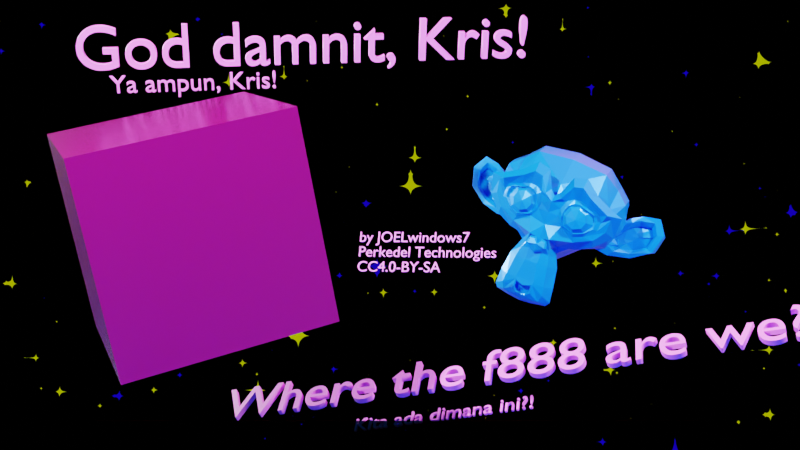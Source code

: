 # Source: where-are-we-kris.blend  (saved by Blender 3.4.6; exported with 4.5.12 LTS)
import bpy
from mathutils import Matrix  # noqa: F401  (used for matrix-valued properties, if any)

bpy.ops.wm.read_factory_settings(use_empty=True)
scene = bpy.context.scene
scene.name = 'WhereThePeckAreWe'

# ---- collections
col_wherethepeckarewe = bpy.data.collections.new('WhereThePeckAreWe'); scene.collection.children.link(col_wherethepeckarewe)

# ---- materials (node trees are filled in below, after node groups)
mat_susie_purple = bpy.data.materials.new('Susie-purple')
mat_susie_purple.alpha_threshold = 0.0
mat_susie_purple.use_transparent_shadow = False
mat_susie_purple.diffuse_color = (0.162, 0.0, 0.08022, 1.0)
mat_susie_purple.roughness = 0.2731
mat_susie_purple.line_color = (0.0, 0.0, 0.0, 1.0)
mat_kris_blue = bpy.data.materials.new('Kris-blue')
mat_kris_blue.use_transparent_shadow = False
mat_kris_blue.diffuse_color = (0.0, 0.1779, 0.7991, 1.0)
mat_kris_blue.roughness = 0.2806
mat_superfloor = bpy.data.materials.new('SuperFloor')
mat_superfloor.use_transparent_shadow = False
mat_metalurgor = bpy.data.materials.new('Metalurgor')
mat_metalurgor.use_transparent_shadow = False

# ---- material node trees
mat_susie_purple.use_nodes = True; mat_susie_purple.node_tree.nodes.clear()
_N = mat_susie_purple.node_tree.nodes; _L = mat_susie_purple.node_tree.links
n0 = _N.new('ShaderNodeOutputMaterial'); n0.name = 'Material Output'; n0.location = (300, 300)
n1 = _N.new('ShaderNodeBsdfPrincipled'); n1.name = 'Principled BSDF'; n1.location = (10, 300)
n1.distribution = 'GGX'
n1.subsurface_method = 'BURLEY'
n1.inputs[0].default_value = (0.162, 0.0, 0.08022, 1.0)
n1.inputs[2].default_value = 0.2618
n1.inputs[3].default_value = 1.45
n1.inputs[27].default_value = (0.0, 0.0, 0.0, 1.0)
n1.inputs[28].default_value = 1.0
_L.new(n1.outputs[0], n0.inputs[0])
n0.is_active_output = True
mat_kris_blue.use_nodes = True; mat_kris_blue.node_tree.nodes.clear()
_N = mat_kris_blue.node_tree.nodes; _L = mat_kris_blue.node_tree.links
n0 = _N.new('ShaderNodeBsdfPrincipled'); n0.name = 'Principled BSDF'; n0.location = (10, 300)
n0.distribution = 'GGX'
n0.subsurface_method = 'BURLEY'
n0.inputs[0].default_value = (0.0, 0.1779, 0.7991, 1.0)
n0.inputs[1].default_value = 0.2473
n0.inputs[2].default_value = 0.3509
n0.inputs[3].default_value = 1.45
n0.inputs[27].default_value = (0.0, 0.0, 0.0, 1.0)
n0.inputs[28].default_value = 1.0
n1 = _N.new('ShaderNodeOutputMaterial'); n1.name = 'Material Output'; n1.location = (300, 300)
_L.new(n0.outputs[0], n1.inputs[0])
n1.is_active_output = True
mat_superfloor.use_nodes = True; mat_superfloor.node_tree.nodes.clear()
_N = mat_superfloor.node_tree.nodes; _L = mat_superfloor.node_tree.links
n0 = _N.new('ShaderNodeBsdfPrincipled'); n0.name = 'Principled BSDF'; n0.location = (10, 300)
n0.distribution = 'GGX'
n0.subsurface_method = 'BURLEY'
n0.inputs[0].default_value = (0.0, 0.06758, 0.8, 1.0)
n0.inputs[1].default_value = 1.0
n0.inputs[2].default_value = 0.0
n0.inputs[3].default_value = 1.45
n0.inputs[8].default_value = 1.0
n0.inputs[10].default_value = 1.0
n0.inputs[13].default_value = 1.0
n0.inputs[15].default_value = 1.0
n0.inputs[19].default_value = 0.25
n0.inputs[20].default_value = 1.0
n0.inputs[24].default_value = 0.2
n0.inputs[27].default_value = (0.0, 0.5543, 0.7191, 1.0)
n0.inputs[28].default_value = 0.05
n1 = _N.new('ShaderNodeOutputMaterial'); n1.name = 'Material Output'; n1.location = (300, 300)
_L.new(n0.outputs[0], n1.inputs[0])
n1.is_active_output = True
mat_metalurgor.use_nodes = True; mat_metalurgor.node_tree.nodes.clear()
_N = mat_metalurgor.node_tree.nodes; _L = mat_metalurgor.node_tree.links
n0 = _N.new('ShaderNodeBsdfPrincipled'); n0.name = 'Principled BSDF'; n0.location = (10, 300)
n0.distribution = 'GGX'
n0.subsurface_method = 'BURLEY'
n0.inputs[0].default_value = (0.8, 0.1532, 0.7219, 1.0)
n0.inputs[3].default_value = 1.45
n0.inputs[27].default_value = (0.0, 0.0, 0.0, 1.0)
n0.inputs[28].default_value = 1.0
n1 = _N.new('ShaderNodeOutputMaterial'); n1.name = 'Material Output'; n1.location = (300, 300)
_L.new(n0.outputs[0], n1.inputs[0])
n1.is_active_output = True

# ---- world
world_crazyworld = bpy.data.worlds.new('CrazyWorld'); scene.world = world_crazyworld
world_crazyworld.use_nodes = True; world_crazyworld.node_tree.nodes.clear()
_N = world_crazyworld.node_tree.nodes; _L = world_crazyworld.node_tree.links
n0 = _N.new('ShaderNodeOutputWorld'); n0.name = 'World Output'; n0.location = (529, 300)
n1 = _N.new('ShaderNodeBackground'); n1.name = 'Background'; n1.location = (89, 300)
n2 = _N.new('ShaderNodeTexVoronoi'); n2.name = 'Voronoi Texture'; n2.location = (-451, 342)
n2.voronoi_dimensions = '4D'
n2.distance = 'MINKOWSKI'
n2.inputs[1].default_value = 1.2
n2.inputs[2].default_value = 33.1
n3 = _N.new('ShaderNodeValToRGB'); n3.name = 'ColorRamp'; n3.location = (-282, 336)
n3.color_ramp.interpolation = 'CONSTANT'
while len(n3.color_ramp.elements) > 1: n3.color_ramp.elements.remove(n3.color_ramp.elements[-1])
n3.color_ramp.elements[0].position = 0.4855; n3.color_ramp.elements[0].color = (0.01483, 0.0, 1.0, 1.0)
_e = n3.color_ramp.elements.new(0.6957); _e.color = (0.0, 0.0, 0.0, 1.0)
n4 = _N.new('ShaderNodeBackground'); n4.name = 'Background.001'; n4.location = (94, -71)
n5 = _N.new('ShaderNodeTexVoronoi'); n5.name = 'Voronoi Texture.001'; n5.location = (-446, -29)
n5.voronoi_dimensions = '4D'
n5.distance = 'MINKOWSKI'
n5.inputs[1].default_value = 1.2
n5.inputs[2].default_value = 32.3
n6 = _N.new('ShaderNodeValToRGB'); n6.name = 'ColorRamp.001'; n6.location = (-276, -35)
n6.color_ramp.interpolation = 'CONSTANT'
while len(n6.color_ramp.elements) > 1: n6.color_ramp.elements.remove(n6.color_ramp.elements[-1])
n6.color_ramp.elements[0].position = 0.3913; n6.color_ramp.elements[0].color = (0.8466, 1.0, 0.0, 1.0)
_e = n6.color_ramp.elements.new(0.8659); _e.color = (0.0, 0.0, 0.0, 1.0)
n7 = _N.new('ShaderNodeMixShader'); n7.name = 'Mix Shader'; n7.location = (309, 270)
_L.new(n1.outputs[0], n7.inputs[1])
_L.new(n2.outputs[0], n3.inputs[0])
_L.new(n3.outputs[0], n1.inputs[0])
_L.new(n7.outputs[0], n0.inputs[0])
_L.new(n5.outputs[0], n6.inputs[0])
_L.new(n6.outputs[0], n4.inputs[0])
_L.new(n4.outputs[0], n7.inputs[2])
n0.is_active_output = True
world_crazyworld.color = (0.05088, 0.05088, 0.05088)
world_crazyworld.use_sun_shadow = False
world_crazyworld.sun_shadow_jitter_overblur = 0.0

# ---- cameras
cam_camera = bpy.data.cameras.new('Camera')
cam_camera.clip_end = 100.0
cam_camera.ortho_scale = 7.314

# ---- lights
light_light = bpy.data.lights.new('Light', 'POINT')
light_light.color = (1.0, 0.0, 0.7037)
light_light.transmission_factor = 0.0
light_light.energy = 2000.0
light_light.shadow_soft_size = 5.0
light_light.shadow_maximum_resolution = 0.006
light_light.use_absolute_resolution = True
light_trilamp_back = bpy.data.lights.new('TriLamp-Back', 'AREA')
light_trilamp_back.transmission_factor = 0.0
light_trilamp_back.energy = 3142.0
light_trilamp_back.shadow_soft_size = 0.25
light_trilamp_back.shadow_maximum_resolution = 0.006
light_trilamp_back.use_absolute_resolution = True
light_trilamp_fill = bpy.data.lights.new('TriLamp-Fill', 'AREA')
light_trilamp_fill.transmission_factor = 0.0
light_trilamp_fill.energy = 3142.0
light_trilamp_fill.shadow_soft_size = 0.25
light_trilamp_fill.shadow_maximum_resolution = 0.006
light_trilamp_fill.use_absolute_resolution = True
light_trilamp_key = bpy.data.lights.new('TriLamp-Key', 'AREA')
light_trilamp_key.transmission_factor = 0.0
light_trilamp_key.energy = 3142.0
light_trilamp_key.shadow_soft_size = 0.25
light_trilamp_key.shadow_maximum_resolution = 0.006
light_trilamp_key.use_absolute_resolution = True
light_area = bpy.data.lights.new('Area', 'AREA')
light_area.color = (1.0, 0.0, 0.002345)
light_area.transmission_factor = 0.0
light_area.energy = 78.54
light_area.shadow_soft_size = 1.0
light_area.shadow_maximum_resolution = 0.006
light_area.use_absolute_resolution = True
light_area.size = 1.0
light_area.size_y = 1.0

# ---- meshes
me_cube = bpy.data.meshes.new('Cube')
me_cube.from_pydata([(1.0, 1.0, 1.0), (1.0, 1.0, -1.0), (1.0, -1.0, 1.0), (1.0, -1.0, -1.0), (-1.0, 1.0, 1.0), (-1.0, 1.0, -1.0), (-1.0, -1.0, 1.0), (-1.0, -1.0, -1.0)], [], [(0, 4, 6, 2), (3, 2, 6, 7), (7, 6, 4, 5), (5, 1, 3, 7), (1, 0, 2, 3), (5, 4, 0, 1)])
_uv = me_cube.uv_layers.new(name='UVMap')
_uv.uv.foreach_set('vector', [0.625, 0.5, 0.875, 0.5, 0.875, 0.75, 0.625, 0.75, 0.375, 0.75, 0.625, 0.75, 0.625, 1.0, 0.375, 1.0, 0.375, 0.0, 0.625, 0.0, 0.625, 0.25, 0.375, 0.25, 0.125, 0.5, 0.375, 0.5, 0.375, 0.75, 0.125, 0.75, 0.375, 0.5, 0.625, 0.5, 0.625, 0.75, 0.375, 0.75, 0.375, 0.25, 0.625, 0.25, 0.625, 0.5, 0.375, 0.5])
me_cube.materials.append(mat_susie_purple)
me_cube.use_remesh_preserve_volume = False
me_cube.use_remesh_preserve_attributes = False
me_cube.use_mirror_vertex_groups = False
me_cube.update()
me_suzanne = bpy.data.meshes.new('Suzanne')
me_suzanne.from_pydata([(0.4375, -0.7656, 0.1641), (-0.4375, -0.7656, 0.1641), (0.5, -0.6875, 0.09375), (-0.5, -0.6875, 0.09375), (0.5469, -0.5781, 0.05469), (-0.5469, -0.5781, 0.05469), (0.3516, -0.6172, -0.02344), (-0.3516, -0.6172, -0.02344), (0.3516, -0.7188, 0.03125), (-0.3516, -0.7188, 0.03125), (0.3516, -0.7812, 0.1328), (-0.3516, -0.7812, 0.1328), (0.2734, -0.7969, 0.1641), (-0.2734, -0.7969, 0.1641), (0.2031, -0.7422, 0.09375), (-0.2031, -0.7422, 0.09375), (0.1562, -0.6484, 0.05469), (-0.1562, -0.6484, 0.05469), (0.07812, -0.6562, 0.2422), (-0.07812, -0.6562, 0.2422), (0.1406, -0.7422, 0.2422), (-0.1406, -0.7422, 0.2422), (0.2422, -0.7969, 0.2422), (-0.2422, -0.7969, 0.2422), (0.2734, -0.7969, 0.3281), (-0.2734, -0.7969, 0.3281), (0.2031, -0.7422, 0.3906), (-0.2031, -0.7422, 0.3906), (0.1562, -0.6484, 0.4375), (-0.1562, -0.6484, 0.4375), (0.3516, -0.6172, 0.5156), (-0.3516, -0.6172, 0.5156), (0.3516, -0.7188, 0.4531), (-0.3516, -0.7188, 0.4531), (0.3516, -0.7812, 0.3594), (-0.3516, -0.7812, 0.3594), (0.4375, -0.7656, 0.3281), (-0.4375, -0.7656, 0.3281), (0.5, -0.6875, 0.3906), (-0.5, -0.6875, 0.3906), (0.5469, -0.5781, 0.4375), (-0.5469, -0.5781, 0.4375), (0.625, -0.5625, 0.2422), (-0.625, -0.5625, 0.2422), (0.5625, -0.6719, 0.2422), (-0.5625, -0.6719, 0.2422), (0.4688, -0.7578, 0.2422), (-0.4688, -0.7578, 0.2422), (0.4766, -0.7734, 0.2422), (-0.4766, -0.7734, 0.2422), (0.4453, -0.7812, 0.3359), (-0.4453, -0.7812, 0.3359), (0.3516, -0.8047, 0.375), (-0.3516, -0.8047, 0.375), (0.2656, -0.8203, 0.3359), (-0.2656, -0.8203, 0.3359), (0.2266, -0.8203, 0.2422), (-0.2266, -0.8203, 0.2422), (0.2656, -0.8203, 0.1562), (-0.2656, -0.8203, 0.1562), (0.3516, -0.8281, 0.2422), (-0.3516, -0.8281, 0.2422), (0.3516, -0.8047, 0.1172), (-0.3516, -0.8047, 0.1172), (0.4453, -0.7812, 0.1562), (-0.4453, -0.7812, 0.1562), (0.0, -0.7422, 0.4297), (0.0, -0.8203, 0.3516), (0.0, -0.7344, -0.6797), (0.0, -0.7812, -0.3203), (0.0, -0.7969, -0.1875), (0.0, -0.7188, -0.7734), (0.0, -0.6016, 0.4062), (0.0, -0.5703, 0.5703), (0.0, 0.5469, 0.8984), (0.0, 0.8516, 0.5625), (0.0, 0.8281, 0.07031), (0.0, 0.3516, -0.3828), (0.2031, -0.5625, -0.1875), (-0.2031, -0.5625, -0.1875), (0.3125, -0.5703, -0.4375), (-0.3125, -0.5703, -0.4375), (0.3516, -0.5703, -0.6953), (-0.3516, -0.5703, -0.6953), (0.3672, -0.5312, -0.8906), (-0.3672, -0.5312, -0.8906), (0.3281, -0.5234, -0.9453), (-0.3281, -0.5234, -0.9453), (0.1797, -0.5547, -0.9688), (-0.1797, -0.5547, -0.9688), (0.0, -0.5781, -0.9844), (0.4375, -0.5312, -0.1406), (-0.4375, -0.5312, -0.1406), (0.6328, -0.5391, -0.03906), (-0.6328, -0.5391, -0.03906), (0.8281, -0.4453, 0.1484), (-0.8281, -0.4453, 0.1484), (0.8594, -0.5938, 0.4297), (-0.8594, -0.5938, 0.4297), (0.7109, -0.625, 0.4844), (-0.7109, -0.625, 0.4844), (0.4922, -0.6875, 0.6016), (-0.4922, -0.6875, 0.6016), (0.3203, -0.7344, 0.7578), (-0.3203, -0.7344, 0.7578), (0.1562, -0.7578, 0.7188), (-0.1562, -0.7578, 0.7188), (0.0625, -0.75, 0.4922), (-0.0625, -0.75, 0.4922), (0.1641, -0.7734, 0.4141), (-0.1641, -0.7734, 0.4141), (0.125, -0.7656, 0.3047), (-0.125, -0.7656, 0.3047), (0.2031, -0.7422, 0.09375), (-0.2031, -0.7422, 0.09375), (0.375, -0.7031, 0.01562), (-0.375, -0.7031, 0.01562), (0.4922, -0.6719, 0.0625), (-0.4922, -0.6719, 0.0625), (0.625, -0.6484, 0.1875), (-0.625, -0.6484, 0.1875), (0.6406, -0.6484, 0.2969), (-0.6406, -0.6484, 0.2969), (0.6016, -0.6641, 0.375), (-0.6016, -0.6641, 0.375), (0.4297, -0.7188, 0.4375), (-0.4297, -0.7188, 0.4375), (0.25, -0.7578, 0.4688), (-0.25, -0.7578, 0.4688), (0.0, -0.7344, -0.7656), (0.1094, -0.7344, -0.7188), (-0.1094, -0.7344, -0.7188), (0.1172, -0.7109, -0.8359), (-0.1172, -0.7109, -0.8359), (0.0625, -0.6953, -0.8828), (-0.0625, -0.6953, -0.8828), (0.0, -0.6875, -0.8906), (0.0, -0.75, -0.1953), (0.0, -0.7422, -0.1406), (0.1016, -0.7422, -0.1484), (-0.1016, -0.7422, -0.1484), (0.125, -0.75, -0.2266), (-0.125, -0.75, -0.2266), (0.08594, -0.7422, -0.2891), (-0.08594, -0.7422, -0.2891), (0.3984, -0.6719, -0.04688), (-0.3984, -0.6719, -0.04688), (0.6172, -0.625, 0.05469), (-0.6172, -0.625, 0.05469), (0.7266, -0.6016, 0.2031), (-0.7266, -0.6016, 0.2031), (0.7422, -0.6562, 0.375), (-0.7422, -0.6562, 0.375), (0.6875, -0.7266, 0.4141), (-0.6875, -0.7266, 0.4141), (0.4375, -0.7969, 0.5469), (-0.4375, -0.7969, 0.5469), (0.3125, -0.8359, 0.6406), (-0.3125, -0.8359, 0.6406), (0.2031, -0.8516, 0.6172), (-0.2031, -0.8516, 0.6172), (0.1016, -0.8438, 0.4297), (-0.1016, -0.8438, 0.4297), (0.125, -0.8125, -0.1016), (-0.125, -0.8125, -0.1016), (0.2109, -0.7109, -0.4453), (-0.2109, -0.7109, -0.4453), (0.25, -0.6875, -0.7031), (-0.25, -0.6875, -0.7031), (0.2656, -0.6641, -0.8203), (-0.2656, -0.6641, -0.8203), (0.2344, -0.6328, -0.9141), (-0.2344, -0.6328, -0.9141), (0.1641, -0.6328, -0.9297), (-0.1641, -0.6328, -0.9297), (0.0, -0.6406, -0.9453), (0.0, -0.7266, 0.04688), (0.0, -0.7656, 0.2109), (0.3281, -0.7422, 0.4766), (-0.3281, -0.7422, 0.4766), (0.1641, -0.75, 0.1406), (-0.1641, -0.75, 0.1406), (0.1328, -0.7578, 0.2109), (-0.1328, -0.7578, 0.2109), (0.1172, -0.7344, -0.6875), (-0.1172, -0.7344, -0.6875), (0.07812, -0.75, -0.4453), (-0.07812, -0.75, -0.4453), (0.0, -0.75, -0.4453), (0.0, -0.7422, -0.3281), (0.09375, -0.7812, -0.2734), (-0.09375, -0.7812, -0.2734), (0.1328, -0.7969, -0.2266), (-0.1328, -0.7969, -0.2266), (0.1094, -0.7812, -0.1328), (-0.1094, -0.7812, -0.1328), (0.03906, -0.7812, -0.125), (-0.03906, -0.7812, -0.125), (0.0, -0.8281, -0.2031), (0.04688, -0.8125, -0.1484), (-0.04688, -0.8125, -0.1484), (0.09375, -0.8125, -0.1562), (-0.09375, -0.8125, -0.1562), (0.1094, -0.8281, -0.2266), (-0.1094, -0.8281, -0.2266), (0.07812, -0.8047, -0.25), (-0.07812, -0.8047, -0.25), (0.0, -0.8047, -0.2891), (0.2578, -0.5547, -0.3125), (-0.2578, -0.5547, -0.3125), (0.1641, -0.7109, -0.2422), (-0.1641, -0.7109, -0.2422), (0.1797, -0.7109, -0.3125), (-0.1797, -0.7109, -0.3125), (0.2344, -0.5547, -0.25), (-0.2344, -0.5547, -0.25), (0.0, -0.6875, -0.875), (0.04688, -0.6875, -0.8672), (-0.04688, -0.6875, -0.8672), (0.09375, -0.7109, -0.8203), (-0.09375, -0.7109, -0.8203), (0.09375, -0.7266, -0.7422), (-0.09375, -0.7266, -0.7422), (0.0, -0.6562, -0.7812), (0.09375, -0.6641, -0.75), (-0.09375, -0.6641, -0.75), (0.09375, -0.6406, -0.8125), (-0.09375, -0.6406, -0.8125), (0.04688, -0.6328, -0.8516), (-0.04688, -0.6328, -0.8516), (0.0, -0.6328, -0.8594), (0.1719, -0.7812, 0.2188), (-0.1719, -0.7812, 0.2188), (0.1875, -0.7734, 0.1562), (-0.1875, -0.7734, 0.1562), (0.3359, -0.7578, 0.4297), (-0.3359, -0.7578, 0.4297), (0.2734, -0.7734, 0.4219), (-0.2734, -0.7734, 0.4219), (0.4219, -0.7734, 0.3984), (-0.4219, -0.7734, 0.3984), (0.5625, -0.6953, 0.3516), (-0.5625, -0.6953, 0.3516), (0.5859, -0.6875, 0.2891), (-0.5859, -0.6875, 0.2891), (0.5781, -0.6797, 0.1953), (-0.5781, -0.6797, 0.1953), (0.4766, -0.7188, 0.1016), (-0.4766, -0.7188, 0.1016), (0.375, -0.7422, 0.0625), (-0.375, -0.7422, 0.0625), (0.2266, -0.7812, 0.1094), (-0.2266, -0.7812, 0.1094), (0.1797, -0.7812, 0.2969), (-0.1797, -0.7812, 0.2969), (0.2109, -0.7812, 0.375), (-0.2109, -0.7812, 0.375), (0.2344, -0.7578, 0.3594), (-0.2344, -0.7578, 0.3594), (0.1953, -0.7578, 0.2969), (-0.1953, -0.7578, 0.2969), (0.2422, -0.7578, 0.125), (-0.2422, -0.7578, 0.125), (0.375, -0.7266, 0.08594), (-0.375, -0.7266, 0.08594), (0.4609, -0.7031, 0.1172), (-0.4609, -0.7031, 0.1172), (0.5469, -0.6719, 0.2109), (-0.5469, -0.6719, 0.2109), (0.5547, -0.6719, 0.2812), (-0.5547, -0.6719, 0.2812), (0.5312, -0.6797, 0.3359), (-0.5312, -0.6797, 0.3359), (0.4141, -0.75, 0.3906), (-0.4141, -0.75, 0.3906), (0.2812, -0.7656, 0.3984), (-0.2812, -0.7656, 0.3984), (0.3359, -0.75, 0.4062), (-0.3359, -0.75, 0.4062), (0.2031, -0.75, 0.1719), (-0.2031, -0.75, 0.1719), (0.1953, -0.75, 0.2266), (-0.1953, -0.75, 0.2266), (0.1094, -0.6094, 0.4609), (-0.1094, -0.6094, 0.4609), (0.1953, -0.6172, 0.6641), (-0.1953, -0.6172, 0.6641), (0.3359, -0.5938, 0.6875), (-0.3359, -0.5938, 0.6875), (0.4844, -0.5547, 0.5547), (-0.4844, -0.5547, 0.5547), (0.6797, -0.4922, 0.4531), (-0.6797, -0.4922, 0.4531), (0.7969, -0.4609, 0.4062), (-0.7969, -0.4609, 0.4062), (0.7734, -0.375, 0.1641), (-0.7734, -0.375, 0.1641), (0.6016, -0.4141, 0.0), (-0.6016, -0.4141, 0.0), (0.4375, -0.4688, -0.09375), (-0.4375, -0.4688, -0.09375), (0.0, -0.2891, 0.8984), (0.0, 0.07812, 0.9844), (0.0, 0.6719, -0.1953), (0.0, -0.1875, -0.4609), (0.0, -0.4609, -0.9766), (0.0, -0.3438, -0.8047), (0.0, -0.3203, -0.5703), (0.0, -0.2812, -0.4844), (0.8516, -0.05469, 0.2344), (-0.8516, -0.05469, 0.2344), (0.8594, 0.04688, 0.3203), (-0.8594, 0.04688, 0.3203), (0.7734, 0.4375, 0.2656), (-0.7734, 0.4375, 0.2656), (0.4609, 0.7031, 0.4375), (-0.4609, 0.7031, 0.4375), (0.7344, -0.07031, -0.04688), (-0.7344, -0.07031, -0.04688), (0.5938, 0.1641, -0.125), (-0.5938, 0.1641, -0.125), (0.6406, 0.4297, -0.007812), (-0.6406, 0.4297, -0.007812), (0.3359, 0.6641, 0.05469), (-0.3359, 0.6641, 0.05469), (0.2344, -0.4062, -0.3516), (-0.2344, -0.4062, -0.3516), (0.1797, -0.2578, -0.4141), (-0.1797, -0.2578, -0.4141), (0.2891, -0.3828, -0.7109), (-0.2891, -0.3828, -0.7109), (0.25, -0.3906, -0.5), (-0.25, -0.3906, -0.5), (0.3281, -0.3984, -0.9141), (-0.3281, -0.3984, -0.9141), (0.1406, -0.3672, -0.7578), (-0.1406, -0.3672, -0.7578), (0.125, -0.3594, -0.5391), (-0.125, -0.3594, -0.5391), (0.1641, -0.4375, -0.9453), (-0.1641, -0.4375, -0.9453), (0.2188, -0.4297, -0.2812), (-0.2188, -0.4297, -0.2812), (0.2109, -0.4688, -0.2266), (-0.2109, -0.4688, -0.2266), (0.2031, -0.5, -0.1719), (-0.2031, -0.5, -0.1719), (0.2109, -0.1641, -0.3906), (-0.2109, -0.1641, -0.3906), (0.2969, 0.2656, -0.3125), (-0.2969, 0.2656, -0.3125), (0.3438, 0.5391, -0.1484), (-0.3438, 0.5391, -0.1484), (0.4531, 0.3828, 0.8672), (-0.4531, 0.3828, 0.8672), (0.4531, 0.07031, 0.9297), (-0.4531, 0.07031, 0.9297), (0.4531, -0.2344, 0.8516), (-0.4531, -0.2344, 0.8516), (0.4609, -0.4297, 0.5234), (-0.4609, -0.4297, 0.5234), (0.7266, -0.3359, 0.4062), (-0.7266, -0.3359, 0.4062), (0.6328, -0.2812, 0.4531), (-0.6328, -0.2812, 0.4531), (0.6406, -0.05469, 0.7031), (-0.6406, -0.05469, 0.7031), (0.7969, -0.125, 0.5625), (-0.7969, -0.125, 0.5625), (0.7969, 0.1172, 0.6172), (-0.7969, 0.1172, 0.6172), (0.6406, 0.1953, 0.75), (-0.6406, 0.1953, 0.75), (0.6406, 0.4453, 0.6797), (-0.6406, 0.4453, 0.6797), (0.7969, 0.3594, 0.5391), (-0.7969, 0.3594, 0.5391), (0.6172, 0.5859, 0.3281), (-0.6172, 0.5859, 0.3281), (0.4844, 0.5469, 0.02344), (-0.4844, 0.5469, 0.02344), (0.8203, 0.2031, 0.3281), (-0.8203, 0.2031, 0.3281), (0.4062, -0.1484, -0.1719), (-0.4062, -0.1484, -0.1719), (0.4297, 0.2109, -0.1953), (-0.4297, 0.2109, -0.1953), (0.8906, 0.2344, 0.4062), (-0.8906, 0.2344, 0.4062), (0.7734, 0.125, -0.1406), (-0.7734, 0.125, -0.1406), (1.039, 0.3281, -0.1016), (-1.039, 0.3281, -0.1016), (1.281, 0.4297, 0.05469), (-1.281, 0.4297, 0.05469), (1.352, 0.4219, 0.3203), (-1.352, 0.4219, 0.3203), (1.234, 0.4219, 0.5078), (-1.234, 0.4219, 0.5078), (1.023, 0.3125, 0.4766), (-1.023, 0.3125, 0.4766), (1.016, 0.2891, 0.4141), (-1.016, 0.2891, 0.4141), (1.188, 0.3906, 0.4375), (-1.188, 0.3906, 0.4375), (1.266, 0.4062, 0.2891), (-1.266, 0.4062, 0.2891), (1.211, 0.4062, 0.07812), (-1.211, 0.4062, 0.07812), (1.031, 0.3047, -0.03906), (-1.031, 0.3047, -0.03906), (0.8281, 0.1328, -0.07031), (-0.8281, 0.1328, -0.07031), (0.9219, 0.2188, 0.3594), (-0.9219, 0.2188, 0.3594), (0.9453, 0.2891, 0.3047), (-0.9453, 0.2891, 0.3047), (0.8828, 0.2109, -0.02344), (-0.8828, 0.2109, -0.02344), (1.039, 0.3672, 0.0), (-1.039, 0.3672, 0.0), (1.188, 0.4453, 0.09375), (-1.188, 0.4453, 0.09375), (1.234, 0.4453, 0.25), (-1.234, 0.4453, 0.25), (1.172, 0.4375, 0.3594), (-1.172, 0.4375, 0.3594), (1.023, 0.3594, 0.3438), (-1.023, 0.3594, 0.3438), (0.8438, 0.2109, 0.2891), (-0.8438, 0.2109, 0.2891), (0.8359, 0.2734, 0.1719), (-0.8359, 0.2734, 0.1719), (0.7578, 0.2734, 0.09375), (-0.7578, 0.2734, 0.09375), (0.8203, 0.2734, 0.08594), (-0.8203, 0.2734, 0.08594), (0.8438, 0.2734, 0.01562), (-0.8438, 0.2734, 0.01562), (0.8125, 0.2734, -0.01562), (-0.8125, 0.2734, -0.01562), (0.7266, 0.07031, 0.0), (-0.7266, 0.07031, 0.0), (0.7188, 0.1719, -0.02344), (-0.7188, 0.1719, -0.02344), (0.7188, 0.1875, 0.03906), (-0.7188, 0.1875, 0.03906), (0.7969, 0.2109, 0.2031), (-0.7969, 0.2109, 0.2031), (0.8906, 0.2656, 0.2422), (-0.8906, 0.2656, 0.2422), (0.8906, 0.3203, 0.2344), (-0.8906, 0.3203, 0.2344), (0.8125, 0.3203, -0.01562), (-0.8125, 0.3203, -0.01562), (0.8516, 0.3203, 0.01562), (-0.8516, 0.3203, 0.01562), (0.8281, 0.3203, 0.07812), (-0.8281, 0.3203, 0.07812), (0.7656, 0.3203, 0.09375), (-0.7656, 0.3203, 0.09375), (0.8438, 0.3203, 0.1719), (-0.8438, 0.3203, 0.1719), (1.039, 0.4141, 0.3281), (-1.039, 0.4141, 0.3281), (1.188, 0.4844, 0.3438), (-1.188, 0.4844, 0.3438), (1.258, 0.4922, 0.2422), (-1.258, 0.4922, 0.2422), (1.211, 0.4844, 0.08594), (-1.211, 0.4844, 0.08594), (1.047, 0.4219, 0.0), (-1.047, 0.4219, 0.0), (0.8828, 0.2656, -0.01562), (-0.8828, 0.2656, -0.01562), (0.9531, 0.3438, 0.2891), (-0.9531, 0.3438, 0.2891), (0.8906, 0.3281, 0.1094), (-0.8906, 0.3281, 0.1094), (0.9375, 0.3359, 0.0625), (-0.9375, 0.3359, 0.0625), (1.0, 0.3672, 0.125), (-1.0, 0.3672, 0.125), (0.9609, 0.3516, 0.1719), (-0.9609, 0.3516, 0.1719), (1.016, 0.375, 0.2344), (-1.016, 0.375, 0.2344), (1.055, 0.3828, 0.1875), (-1.055, 0.3828, 0.1875), (1.109, 0.3906, 0.2109), (-1.109, 0.3906, 0.2109), (1.086, 0.3906, 0.2734), (-1.086, 0.3906, 0.2734), (1.023, 0.4844, 0.4375), (-1.023, 0.4844, 0.4375), (1.25, 0.5469, 0.4688), (-1.25, 0.5469, 0.4688), (1.367, 0.5, 0.2969), (-1.367, 0.5, 0.2969), (1.312, 0.5312, 0.05469), (-1.312, 0.5312, 0.05469), (1.039, 0.4922, -0.08594), (-1.039, 0.4922, -0.08594), (0.7891, 0.3281, -0.125), (-0.7891, 0.3281, -0.125), (0.8594, 0.3828, 0.3828), (-0.8594, 0.3828, 0.3828)], [], [(46, 0, 2, 44), (3, 1, 47, 45), (44, 2, 4, 42), (5, 3, 45, 43), (2, 8, 6, 4), (7, 9, 3, 5), (0, 10, 8, 2), (9, 11, 1, 3), (10, 12, 14, 8), (15, 13, 11, 9), (8, 14, 16, 6), (17, 15, 9, 7), (14, 20, 18, 16), (19, 21, 15, 17), (12, 22, 20, 14), (21, 23, 13, 15), (22, 24, 26, 20), (27, 25, 23, 21), (20, 26, 28, 18), (29, 27, 21, 19), (26, 32, 30, 28), (31, 33, 27, 29), (24, 34, 32, 26), (33, 35, 25, 27), (34, 36, 38, 32), (39, 37, 35, 33), (32, 38, 40, 30), (41, 39, 33, 31), (38, 44, 42, 40), (43, 45, 39, 41), (36, 46, 44, 38), (45, 47, 37, 39), (46, 36, 50, 48), (51, 37, 47, 49), (36, 34, 52, 50), (53, 35, 37, 51), (34, 24, 54, 52), (55, 25, 35, 53), (24, 22, 56, 54), (57, 23, 25, 55), (22, 12, 58, 56), (59, 13, 23, 57), (12, 10, 62, 58), (63, 11, 13, 59), (10, 0, 64, 62), (65, 1, 11, 63), (0, 46, 48, 64), (49, 47, 1, 65), (60, 64, 48), (49, 65, 61), (62, 64, 60), (61, 65, 63), (60, 58, 62), (63, 59, 61), (60, 56, 58), (59, 57, 61), (60, 54, 56), (57, 55, 61), (60, 52, 54), (55, 53, 61), (60, 50, 52), (53, 51, 61), (60, 48, 50), (51, 49, 61), (88, 173, 175, 90), (175, 174, 89, 90), (86, 171, 173, 88), (174, 172, 87, 89), (84, 169, 171, 86), (172, 170, 85, 87), (82, 167, 169, 84), (170, 168, 83, 85), (80, 165, 167, 82), (168, 166, 81, 83), (78, 91, 145, 163), (146, 92, 79, 164), (91, 93, 147, 145), (148, 94, 92, 146), (93, 95, 149, 147), (150, 96, 94, 148), (95, 97, 151, 149), (152, 98, 96, 150), (97, 99, 153, 151), (154, 100, 98, 152), (99, 101, 155, 153), (156, 102, 100, 154), (101, 103, 157, 155), (158, 104, 102, 156), (103, 105, 159, 157), (160, 106, 104, 158), (105, 107, 161, 159), (162, 108, 106, 160), (107, 66, 67, 161), (67, 66, 108, 162), (109, 127, 159, 161), (160, 128, 110, 162), (127, 178, 157, 159), (158, 179, 128, 160), (125, 155, 157, 178), (158, 156, 126, 179), (123, 153, 155, 125), (156, 154, 124, 126), (121, 151, 153, 123), (154, 152, 122, 124), (119, 149, 151, 121), (152, 150, 120, 122), (117, 147, 149, 119), (150, 148, 118, 120), (115, 145, 147, 117), (148, 146, 116, 118), (113, 163, 145, 115), (146, 164, 114, 116), (113, 180, 176, 163), (176, 181, 114, 164), (109, 161, 67, 111), (67, 162, 110, 112), (111, 67, 177, 182), (177, 67, 112, 183), (176, 180, 182, 177), (183, 181, 176, 177), (134, 136, 175, 173), (175, 136, 135, 174), (132, 134, 173, 171), (174, 135, 133, 172), (130, 132, 171, 169), (172, 133, 131, 170), (165, 186, 184, 167), (185, 187, 166, 168), (130, 169, 167, 184), (168, 170, 131, 185), (143, 189, 188, 186), (188, 189, 144, 187), (184, 186, 188, 68), (188, 187, 185, 68), (129, 130, 184, 68), (185, 131, 129, 68), (141, 192, 190, 143), (191, 193, 142, 144), (139, 194, 192, 141), (193, 195, 140, 142), (138, 196, 194, 139), (195, 197, 138, 140), (137, 70, 196, 138), (197, 70, 137, 138), (189, 143, 190, 69), (191, 144, 189, 69), (69, 190, 205, 207), (206, 191, 69, 207), (70, 198, 199, 196), (200, 198, 70, 197), (196, 199, 201, 194), (202, 200, 197, 195), (194, 201, 203, 192), (204, 202, 195, 193), (192, 203, 205, 190), (206, 204, 193, 191), (198, 203, 201, 199), (202, 204, 198, 200), (198, 207, 205, 203), (206, 207, 198, 204), (138, 139, 163, 176), (164, 140, 138, 176), (139, 141, 210, 163), (211, 142, 140, 164), (141, 143, 212, 210), (213, 144, 142, 211), (143, 186, 165, 212), (166, 187, 144, 213), (80, 208, 212, 165), (213, 209, 81, 166), (208, 214, 210, 212), (211, 215, 209, 213), (78, 163, 210, 214), (211, 164, 79, 215), (130, 129, 71, 221), (71, 129, 131, 222), (132, 130, 221, 219), (222, 131, 133, 220), (134, 132, 219, 217), (220, 133, 135, 218), (136, 134, 217, 216), (218, 135, 136, 216), (216, 217, 228, 230), (229, 218, 216, 230), (217, 219, 226, 228), (227, 220, 218, 229), (219, 221, 224, 226), (225, 222, 220, 227), (221, 71, 223, 224), (223, 71, 222, 225), (223, 230, 228, 224), (229, 230, 223, 225), (224, 228, 226), (227, 229, 225), (182, 180, 233, 231), (234, 181, 183, 232), (111, 182, 231, 253), (232, 183, 112, 254), (109, 111, 253, 255), (254, 112, 110, 256), (180, 113, 251, 233), (252, 114, 181, 234), (113, 115, 249, 251), (250, 116, 114, 252), (115, 117, 247, 249), (248, 118, 116, 250), (117, 119, 245, 247), (246, 120, 118, 248), (119, 121, 243, 245), (244, 122, 120, 246), (121, 123, 241, 243), (242, 124, 122, 244), (123, 125, 239, 241), (240, 126, 124, 242), (125, 178, 235, 239), (236, 179, 126, 240), (178, 127, 237, 235), (238, 128, 179, 236), (127, 109, 255, 237), (256, 110, 128, 238), (237, 255, 257, 275), (258, 256, 238, 276), (235, 237, 275, 277), (276, 238, 236, 278), (239, 235, 277, 273), (278, 236, 240, 274), (241, 239, 273, 271), (274, 240, 242, 272), (243, 241, 271, 269), (272, 242, 244, 270), (245, 243, 269, 267), (270, 244, 246, 268), (247, 245, 267, 265), (268, 246, 248, 266), (249, 247, 265, 263), (266, 248, 250, 264), (251, 249, 263, 261), (264, 250, 252, 262), (233, 251, 261, 279), (262, 252, 234, 280), (255, 253, 259, 257), (260, 254, 256, 258), (253, 231, 281, 259), (282, 232, 254, 260), (231, 233, 279, 281), (280, 234, 232, 282), (66, 107, 283, 72), (284, 108, 66, 72), (107, 105, 285, 283), (286, 106, 108, 284), (105, 103, 287, 285), (288, 104, 106, 286), (103, 101, 289, 287), (290, 102, 104, 288), (101, 99, 291, 289), (292, 100, 102, 290), (99, 97, 293, 291), (294, 98, 100, 292), (97, 95, 295, 293), (296, 96, 98, 294), (95, 93, 297, 295), (298, 94, 96, 296), (93, 91, 299, 297), (300, 92, 94, 298), (307, 308, 327, 337), (328, 308, 307, 338), (306, 307, 337, 335), (338, 307, 306, 336), (305, 306, 335, 339), (336, 306, 305, 340), (88, 90, 305, 339), (305, 90, 89, 340), (86, 88, 339, 333), (340, 89, 87, 334), (84, 86, 333, 329), (334, 87, 85, 330), (82, 84, 329, 331), (330, 85, 83, 332), (329, 335, 337, 331), (338, 336, 330, 332), (329, 333, 339, 335), (340, 334, 330, 336), (325, 331, 337, 327), (338, 332, 326, 328), (80, 82, 331, 325), (332, 83, 81, 326), (208, 341, 343, 214), (344, 342, 209, 215), (80, 325, 341, 208), (342, 326, 81, 209), (78, 214, 343, 345), (344, 215, 79, 346), (78, 345, 299, 91), (300, 346, 79, 92), (76, 323, 351, 303), (352, 324, 76, 303), (303, 351, 349, 77), (350, 352, 303, 77), (77, 349, 347, 304), (348, 350, 77, 304), (304, 347, 327, 308), (328, 348, 304, 308), (325, 327, 347, 341), (348, 328, 326, 342), (295, 297, 317, 309), (318, 298, 296, 310), (75, 315, 323, 76), (324, 316, 75, 76), (301, 357, 355, 302), (356, 358, 301, 302), (302, 355, 353, 74), (354, 356, 302, 74), (74, 353, 315, 75), (316, 354, 74, 75), (291, 293, 361, 363), (362, 294, 292, 364), (363, 361, 367, 365), (368, 362, 364, 366), (365, 367, 369, 371), (370, 368, 366, 372), (371, 369, 375, 373), (376, 370, 372, 374), (313, 377, 373, 375), (374, 378, 314, 376), (315, 353, 373, 377), (374, 354, 316, 378), (353, 355, 371, 373), (372, 356, 354, 374), (355, 357, 365, 371), (366, 358, 356, 372), (357, 359, 363, 365), (364, 360, 358, 366), (289, 291, 363, 359), (364, 292, 290, 360), (73, 359, 357, 301), (358, 360, 73, 301), (283, 285, 287, 289), (288, 286, 284, 290), (283, 289, 359, 73), (360, 290, 284, 73), (72, 283, 73), (73, 284, 72), (293, 295, 309, 361), (310, 296, 294, 362), (309, 311, 367, 361), (368, 312, 310, 362), (311, 381, 369, 367), (370, 382, 312, 368), (313, 375, 369, 381), (370, 376, 314, 382), (347, 349, 385, 383), (386, 350, 348, 384), (317, 383, 385, 319), (386, 384, 318, 320), (297, 299, 383, 317), (384, 300, 298, 318), (299, 343, 341, 383), (342, 344, 300, 384), (341, 347, 383), (384, 348, 342), (299, 345, 343), (344, 346, 300), (313, 321, 379, 377), (380, 322, 314, 378), (315, 377, 379, 323), (380, 378, 316, 324), (319, 385, 379, 321), (380, 386, 320, 322), (349, 351, 379, 385), (380, 352, 350, 386), (323, 379, 351), (352, 380, 324), (399, 387, 413, 401), (414, 388, 400, 402), (399, 401, 403, 397), (404, 402, 400, 398), (397, 403, 405, 395), (406, 404, 398, 396), (395, 405, 407, 393), (408, 406, 396, 394), (393, 407, 409, 391), (410, 408, 394, 392), (391, 409, 411, 389), (412, 410, 392, 390), (409, 419, 417, 411), (418, 420, 410, 412), (407, 421, 419, 409), (420, 422, 408, 410), (405, 423, 421, 407), (422, 424, 406, 408), (403, 425, 423, 405), (424, 426, 404, 406), (401, 427, 425, 403), (426, 428, 402, 404), (401, 413, 415, 427), (416, 414, 402, 428), (317, 319, 443, 441), (444, 320, 318, 442), (319, 389, 411, 443), (412, 390, 320, 444), (309, 317, 441, 311), (442, 318, 310, 312), (381, 429, 413, 387), (414, 430, 382, 388), (411, 417, 439, 443), (440, 418, 412, 444), (437, 445, 443, 439), (444, 446, 438, 440), (433, 445, 437, 435), (438, 446, 434, 436), (431, 447, 445, 433), (446, 448, 432, 434), (429, 447, 431, 449), (432, 448, 430, 450), (413, 429, 449, 415), (450, 430, 414, 416), (311, 447, 429, 381), (430, 448, 312, 382), (311, 441, 445, 447), (446, 442, 312, 448), (441, 443, 445), (446, 444, 442), (415, 449, 451, 475), (452, 450, 416, 476), (449, 431, 461, 451), (462, 432, 450, 452), (431, 433, 459, 461), (460, 434, 432, 462), (433, 435, 457, 459), (458, 436, 434, 460), (435, 437, 455, 457), (456, 438, 436, 458), (437, 439, 453, 455), (454, 440, 438, 456), (439, 417, 473, 453), (474, 418, 440, 454), (427, 415, 475, 463), (476, 416, 428, 464), (425, 427, 463, 465), (464, 428, 426, 466), (423, 425, 465, 467), (466, 426, 424, 468), (421, 423, 467, 469), (468, 424, 422, 470), (419, 421, 469, 471), (470, 422, 420, 472), (417, 419, 471, 473), (472, 420, 418, 474), (457, 455, 479, 477), (480, 456, 458, 478), (477, 479, 481, 483), (482, 480, 478, 484), (483, 481, 487, 485), (488, 482, 484, 486), (485, 487, 489, 491), (490, 488, 486, 492), (463, 475, 485, 491), (486, 476, 464, 492), (451, 483, 485, 475), (486, 484, 452, 476), (451, 461, 477, 483), (478, 462, 452, 484), (457, 477, 461, 459), (462, 478, 458, 460), (453, 473, 479, 455), (480, 474, 454, 456), (471, 481, 479, 473), (480, 482, 472, 474), (469, 487, 481, 471), (482, 488, 470, 472), (467, 489, 487, 469), (488, 490, 468, 470), (465, 491, 489, 467), (490, 492, 466, 468), (463, 491, 465), (466, 492, 464), (391, 389, 503, 501), (504, 390, 392, 502), (393, 391, 501, 499), (502, 392, 394, 500), (395, 393, 499, 497), (500, 394, 396, 498), (397, 395, 497, 495), (498, 396, 398, 496), (399, 397, 495, 493), (496, 398, 400, 494), (387, 399, 493, 505), (494, 400, 388, 506), (493, 501, 503, 505), (504, 502, 494, 506), (493, 495, 499, 501), (500, 496, 494, 502), (495, 497, 499), (500, 498, 496), (313, 381, 387, 505), (388, 382, 314, 506), (313, 505, 503, 321), (504, 506, 314, 322), (319, 321, 503, 389), (504, 322, 320, 390)])
_uv = me_suzanne.uv_layers.new(name='UVMap')
_uv.uv.foreach_set('vector', [0.891, 0.5901, 0.8706, 0.5896, 0.8601, 0.5601, 0.9046, 0.5594, 0.8562, 0.8505, 0.8681, 0.8215, 0.8884, 0.822, 0.9006, 0.8532, 0.9046, 0.5594, 0.8601, 0.5601, 0.853, 0.5216, 0.9202, 0.5245, 0.8475, 0.8887, 0.8562, 0.8505, 0.9006, 0.8532, 0.9147, 0.8887, 0.8601, 0.5601, 0.8289, 0.5908, 0.7985, 0.5695, 0.853, 0.5216, 0.7951, 0.8384, 0.8264, 0.8185, 0.8562, 0.8505, 0.8475, 0.8887, 0.8706, 0.5896, 0.8544, 0.6048, 0.8289, 0.5908, 0.8601, 0.5601, 0.8264, 0.8185, 0.8525, 0.8057, 0.8681, 0.8215, 0.8562, 0.8505, 0.8544, 0.6048, 0.8541, 0.6255, 0.8282, 0.6334, 0.8289, 0.5908, 0.8276, 0.776, 0.8532, 0.785, 0.8525, 0.8057, 0.8264, 0.8185, 0.8289, 0.5908, 0.8282, 0.6334, 0.791, 0.6454, 0.7985, 0.5695, 0.791, 0.7622, 0.8276, 0.776, 0.8264, 0.8185, 0.7951, 0.8384, 0.8282, 0.6334, 0.8552, 0.6685, 0.8424, 0.7025, 0.791, 0.6454, 0.8448, 0.7075, 0.8561, 0.742, 0.8276, 0.776, 0.791, 0.7622, 0.8541, 0.6255, 0.8675, 0.6423, 0.8552, 0.6685, 0.8282, 0.6334, 0.8561, 0.742, 0.8673, 0.7688, 0.8532, 0.785, 0.8276, 0.776, 0.8675, 0.6423, 0.8905, 0.6419, 0.9004, 0.667, 0.8552, 0.6685, 0.9012, 0.7456, 0.8902, 0.7702, 0.8673, 0.7688, 0.8561, 0.742, 0.8552, 0.6685, 0.9004, 0.667, 0.9189, 0.6997, 0.8424, 0.7025, 0.9212, 0.7137, 0.9012, 0.7456, 0.8561, 0.742, 0.8448, 0.7075, 0.9004, 0.667, 0.9319, 0.6368, 0.9684, 0.6453, 0.9189, 0.6997, 0.9682, 0.7702, 0.9314, 0.7771, 0.9012, 0.7456, 0.9212, 0.7137, 0.8905, 0.6419, 0.9059, 0.6279, 0.9319, 0.6368, 0.9004, 0.667, 0.9314, 0.7771, 0.905, 0.7849, 0.8902, 0.7702, 0.9012, 0.7456, 0.9059, 0.6279, 0.9062, 0.6057, 0.9337, 0.593, 0.9319, 0.6368, 0.9312, 0.8209, 0.9044, 0.807, 0.905, 0.7849, 0.9314, 0.7771, 0.9319, 0.6368, 0.9337, 0.593, 0.9684, 0.5738, 0.9684, 0.6453, 0.965, 0.8417, 0.9312, 0.8209, 0.9314, 0.7771, 0.9682, 0.7702, 0.9337, 0.593, 0.9046, 0.5594, 0.9202, 0.5245, 0.9684, 0.5738, 0.9147, 0.8887, 0.9006, 0.8532, 0.9312, 0.8209, 0.965, 0.8417, 0.9062, 0.6057, 0.891, 0.5901, 0.9046, 0.5594, 0.9337, 0.593, 0.9006, 0.8532, 0.8884, 0.822, 0.9044, 0.807, 0.9312, 0.8209, 0.891, 0.5901, 0.9062, 0.6057, 0.9024, 0.6079, 0.8896, 0.5933, 0.9006, 0.8047, 0.9044, 0.807, 0.8884, 0.822, 0.8872, 0.8187, 0.9062, 0.6057, 0.9059, 0.6279, 0.8998, 0.6263, 0.9024, 0.6079, 0.8988, 0.7862, 0.905, 0.7849, 0.9044, 0.807, 0.9006, 0.8047, 0.9059, 0.6279, 0.8905, 0.6419, 0.8878, 0.6365, 0.8998, 0.6263, 0.8874, 0.7754, 0.8902, 0.7702, 0.905, 0.7849, 0.8988, 0.7862, 0.8905, 0.6419, 0.8675, 0.6423, 0.8709, 0.6352, 0.8878, 0.6365, 0.8704, 0.776, 0.8673, 0.7688, 0.8902, 0.7702, 0.8874, 0.7754, 0.8675, 0.6423, 0.8541, 0.6255, 0.8599, 0.6239, 0.8709, 0.6352, 0.8589, 0.7868, 0.8532, 0.785, 0.8673, 0.7688, 0.8704, 0.776, 0.8541, 0.6255, 0.8544, 0.6048, 0.8597, 0.6082, 0.8599, 0.6239, 0.8579, 0.8025, 0.8525, 0.8057, 0.8532, 0.785, 0.8589, 0.7868, 0.8544, 0.6048, 0.8706, 0.5896, 0.8717, 0.594, 0.8597, 0.6082, 0.8693, 0.8172, 0.8681, 0.8215, 0.8525, 0.8057, 0.8579, 0.8025, 0.8706, 0.5896, 0.891, 0.5901, 0.8896, 0.5933, 0.8717, 0.594, 0.8872, 0.8187, 0.8884, 0.822, 0.8681, 0.8215, 0.8693, 0.8172, 0.8794, 0.6165, 0.8717, 0.594, 0.8896, 0.5933, 0.8872, 0.8187, 0.8693, 0.8172, 0.878, 0.7951, 0.8597, 0.6082, 0.8717, 0.594, 0.8794, 0.6165, 0.878, 0.7951, 0.8693, 0.8172, 0.8579, 0.8025, 0.8794, 0.6165, 0.8599, 0.6239, 0.8597, 0.6082, 0.8579, 0.8025, 0.8589, 0.7868, 0.878, 0.7951, 0.8794, 0.6165, 0.8709, 0.6352, 0.8599, 0.6239, 0.8589, 0.7868, 0.8704, 0.776, 0.878, 0.7951, 0.8794, 0.6165, 0.8878, 0.6365, 0.8709, 0.6352, 0.8704, 0.776, 0.8874, 0.7754, 0.878, 0.7951, 0.8794, 0.6165, 0.8998, 0.6263, 0.8878, 0.6365, 0.8874, 0.7754, 0.8988, 0.7862, 0.878, 0.7951, 0.8794, 0.6165, 0.9024, 0.6079, 0.8998, 0.6263, 0.8988, 0.7862, 0.9006, 0.8047, 0.878, 0.7951, 0.8794, 0.6165, 0.8896, 0.5933, 0.9024, 0.6079, 0.9006, 0.8047, 0.8872, 0.8187, 0.878, 0.7951, 0.5403, 0.05381, 0.5364, 0.06207, 0.5189, 0.05968, 0.5189, 0.05029, 0.5189, 0.05968, 0.5015, 0.06204, 0.4976, 0.05377, 0.5189, 0.05029, 0.5519, 0.05834, 0.5428, 0.06409, 0.5364, 0.06207, 0.5403, 0.05381, 0.5015, 0.06204, 0.4951, 0.06405, 0.486, 0.05827, 0.4976, 0.05377, 0.5551, 0.0619, 0.5463, 0.07267, 0.5428, 0.06409, 0.5519, 0.05834, 0.4951, 0.06405, 0.4916, 0.07262, 0.4828, 0.06183, 0.486, 0.05827, 0.5638, 0.07659, 0.5483, 0.08489, 0.5463, 0.07267, 0.5551, 0.0619, 0.4916, 0.07262, 0.4895, 0.08486, 0.474, 0.07651, 0.4828, 0.06183, 0.5831, 0.1085, 0.5556, 0.1217, 0.5483, 0.08489, 0.5638, 0.07659, 0.4895, 0.08486, 0.4822, 0.1218, 0.4545, 0.1085, 0.474, 0.07651, 0.6055, 0.1651, 0.6474, 0.2005, 0.6215, 0.2278, 0.5531, 0.2096, 0.4165, 0.2295, 0.3897, 0.2019, 0.432, 0.1656, 0.4853, 0.2101, 0.6474, 0.2005, 0.6764, 0.2332, 0.6648, 0.2532, 0.6215, 0.2278, 0.3727, 0.2564, 0.3603, 0.2359, 0.3897, 0.2019, 0.4165, 0.2295, 0.6764, 0.2332, 0.7153, 0.2654, 0.6839, 0.28, 0.6648, 0.2532, 0.3537, 0.2846, 0.3205, 0.2703, 0.3603, 0.2359, 0.3727, 0.2564, 0.7153, 0.2654, 0.7073, 0.3101, 0.6875, 0.3115, 0.6839, 0.28, 0.3512, 0.3174, 0.3307, 0.3169, 0.3205, 0.2703, 0.3537, 0.2846, 0.7073, 0.3101, 0.6974, 0.3327, 0.6768, 0.3239, 0.6875, 0.3115, 0.3627, 0.3297, 0.342, 0.3397, 0.3307, 0.3169, 0.3512, 0.3174, 0.6974, 0.3327, 0.6628, 0.3725, 0.6391, 0.3573, 0.6768, 0.3239, 0.4028, 0.3621, 0.3793, 0.3787, 0.342, 0.3397, 0.3627, 0.3297, 0.6628, 0.3725, 0.6268, 0.3958, 0.6183, 0.3752, 0.6391, 0.3573, 0.4246, 0.3793, 0.4169, 0.4006, 0.3793, 0.3787, 0.4028, 0.3621, 0.6268, 0.3958, 0.6048, 0.3978, 0.6008, 0.3779, 0.6183, 0.3752, 0.4424, 0.3812, 0.4393, 0.4015, 0.4169, 0.4006, 0.4246, 0.3793, 0.6048, 0.3978, 0.5531, 0.3905, 0.5597, 0.357, 0.6008, 0.3779, 0.4829, 0.3585, 0.4909, 0.3919, 0.4393, 0.4015, 0.4424, 0.3812, 0.5531, 0.3905, 0.5219, 0.386, 0.5211, 0.3439, 0.5597, 0.357, 0.5211, 0.3439, 0.5219, 0.386, 0.4909, 0.3919, 0.4829, 0.3585, 0.5773, 0.3402, 0.5998, 0.3448, 0.6008, 0.3779, 0.5597, 0.357, 0.4424, 0.3812, 0.442, 0.3478, 0.4646, 0.3422, 0.4829, 0.3585, 0.5998, 0.3448, 0.6155, 0.342, 0.6183, 0.3752, 0.6008, 0.3779, 0.4246, 0.3793, 0.426, 0.3456, 0.442, 0.3478, 0.4424, 0.3812, 0.6345, 0.3323, 0.6391, 0.3573, 0.6183, 0.3752, 0.6155, 0.342, 0.4246, 0.3793, 0.4028, 0.3621, 0.4064, 0.3365, 0.426, 0.3456, 0.6624, 0.3128, 0.6768, 0.3239, 0.6391, 0.3573, 0.6345, 0.3323, 0.4028, 0.3621, 0.3627, 0.3297, 0.3771, 0.3177, 0.4064, 0.3365, 0.6684, 0.298, 0.6875, 0.3115, 0.6768, 0.3239, 0.6624, 0.3128, 0.3627, 0.3297, 0.3512, 0.3174, 0.3703, 0.3026, 0.3771, 0.3177, 0.6641, 0.2779, 0.6839, 0.28, 0.6875, 0.3115, 0.6684, 0.298, 0.3512, 0.3174, 0.3537, 0.2846, 0.3741, 0.2818, 0.3703, 0.3026, 0.6392, 0.253, 0.6648, 0.2532, 0.6839, 0.28, 0.6641, 0.2779, 0.3537, 0.2846, 0.3727, 0.2564, 0.3989, 0.2556, 0.3741, 0.2818, 0.614, 0.2427, 0.6215, 0.2278, 0.6648, 0.2532, 0.6392, 0.253, 0.3727, 0.2564, 0.4165, 0.2295, 0.4245, 0.2445, 0.3989, 0.2556, 0.5729, 0.2586, 0.5531, 0.2096, 0.6215, 0.2278, 0.614, 0.2427, 0.4165, 0.2295, 0.4853, 0.2101, 0.4664, 0.2597, 0.4245, 0.2445, 0.5729, 0.2586, 0.5639, 0.272, 0.5198, 0.2489, 0.5531, 0.2096, 0.5198, 0.2489, 0.4759, 0.2731, 0.4664, 0.2597, 0.4853, 0.2101, 0.5773, 0.3402, 0.5597, 0.357, 0.5211, 0.3439, 0.5585, 0.3166, 0.5211, 0.3439, 0.4829, 0.3585, 0.4646, 0.3422, 0.4826, 0.3178, 0.5585, 0.3166, 0.5211, 0.3439, 0.5203, 0.2948, 0.5569, 0.2912, 0.5203, 0.2948, 0.5211, 0.3439, 0.4826, 0.3178, 0.4834, 0.2922, 0.5198, 0.2489, 0.5639, 0.272, 0.5569, 0.2912, 0.5203, 0.2948, 0.4834, 0.2922, 0.4759, 0.2731, 0.5198, 0.2489, 0.5203, 0.2948, 0.5255, 0.06897, 0.5189, 0.0679, 0.5189, 0.05968, 0.5364, 0.06207, 0.5189, 0.05968, 0.5189, 0.0679, 0.5124, 0.06896, 0.5015, 0.06204, 0.5312, 0.07383, 0.5255, 0.06897, 0.5364, 0.06207, 0.5428, 0.06409, 0.5015, 0.06204, 0.5124, 0.06896, 0.5066, 0.07381, 0.4951, 0.06405, 0.531, 0.08743, 0.5312, 0.07383, 0.5428, 0.06409, 0.5463, 0.07267, 0.4951, 0.06405, 0.5066, 0.07381, 0.5068, 0.08742, 0.4916, 0.07262, 0.5556, 0.1217, 0.532, 0.1277, 0.5327, 0.09092, 0.5483, 0.08489, 0.5052, 0.09091, 0.5058, 0.1277, 0.4822, 0.1218, 0.4895, 0.08486, 0.531, 0.08743, 0.5463, 0.07267, 0.5483, 0.08489, 0.5327, 0.09092, 0.4895, 0.08486, 0.4916, 0.07262, 0.5068, 0.08742, 0.5052, 0.09091, 0.5381, 0.1584, 0.519, 0.1517, 0.5189, 0.1284, 0.532, 0.1277, 0.5189, 0.1284, 0.519, 0.1517, 0.4999, 0.1584, 0.5058, 0.1277, 0.5327, 0.09092, 0.532, 0.1277, 0.5189, 0.1284, 0.5189, 0.09395, 0.5189, 0.1284, 0.5058, 0.1277, 0.5052, 0.09091, 0.5189, 0.09395, 0.5189, 0.08518, 0.531, 0.08743, 0.5327, 0.09092, 0.5189, 0.09395, 0.5052, 0.09091, 0.5068, 0.08742, 0.5189, 0.08518, 0.5189, 0.09395, 0.5484, 0.1736, 0.538, 0.176, 0.5352, 0.1668, 0.5381, 0.1584, 0.5028, 0.1669, 0.5001, 0.176, 0.4897, 0.1737, 0.4999, 0.1584, 0.5443, 0.1934, 0.5372, 0.1876, 0.538, 0.176, 0.5484, 0.1736, 0.5001, 0.176, 0.5009, 0.1876, 0.494, 0.1934, 0.4897, 0.1737, 0.5198, 0.2008, 0.5288, 0.1918, 0.5372, 0.1876, 0.5443, 0.1934, 0.5009, 0.1876, 0.5092, 0.1916, 0.5198, 0.2008, 0.494, 0.1934, 0.5176, 0.1906, 0.5191, 0.1854, 0.5288, 0.1918, 0.5198, 0.2008, 0.5092, 0.1916, 0.5191, 0.1854, 0.5176, 0.1906, 0.5198, 0.2008, 0.519, 0.1517, 0.5381, 0.1584, 0.5352, 0.1668, 0.519, 0.159, 0.5028, 0.1669, 0.4999, 0.1584, 0.519, 0.1517, 0.519, 0.159, 0.519, 0.159, 0.5352, 0.1668, 0.5311, 0.1716, 0.519, 0.1656, 0.5069, 0.1717, 0.5028, 0.1669, 0.519, 0.159, 0.519, 0.1656, 0.5191, 0.1854, 0.5191, 0.1795, 0.5282, 0.1863, 0.5288, 0.1918, 0.5098, 0.1863, 0.5191, 0.1795, 0.5191, 0.1854, 0.5092, 0.1916, 0.5288, 0.1918, 0.5282, 0.1863, 0.5335, 0.1842, 0.5372, 0.1876, 0.5045, 0.1842, 0.5098, 0.1863, 0.5092, 0.1916, 0.5009, 0.1876, 0.5372, 0.1876, 0.5335, 0.1842, 0.5334, 0.1767, 0.538, 0.176, 0.5046, 0.1768, 0.5045, 0.1842, 0.5009, 0.1876, 0.5001, 0.176, 0.538, 0.176, 0.5334, 0.1767, 0.5311, 0.1716, 0.5352, 0.1668, 0.5069, 0.1717, 0.5046, 0.1768, 0.5001, 0.176, 0.5028, 0.1669, 0.5191, 0.1795, 0.5334, 0.1767, 0.5335, 0.1842, 0.5282, 0.1863, 0.5045, 0.1842, 0.5046, 0.1768, 0.5191, 0.1795, 0.5098, 0.1863, 0.5191, 0.1795, 0.519, 0.1656, 0.5311, 0.1716, 0.5334, 0.1767, 0.5069, 0.1717, 0.519, 0.1656, 0.5191, 0.1795, 0.5046, 0.1768, 0.5198, 0.2008, 0.5443, 0.1934, 0.5531, 0.2096, 0.5198, 0.2489, 0.4853, 0.2101, 0.494, 0.1934, 0.5198, 0.2008, 0.5198, 0.2489, 0.5443, 0.1934, 0.5484, 0.1736, 0.5616, 0.1678, 0.5531, 0.2096, 0.4764, 0.168, 0.4897, 0.1737, 0.494, 0.1934, 0.4853, 0.2101, 0.5484, 0.1736, 0.5381, 0.1584, 0.5595, 0.1493, 0.5616, 0.1678, 0.4784, 0.1494, 0.4999, 0.1584, 0.4897, 0.1737, 0.4764, 0.168, 0.5381, 0.1584, 0.532, 0.1277, 0.5556, 0.1217, 0.5595, 0.1493, 0.4822, 0.1218, 0.5058, 0.1277, 0.4999, 0.1584, 0.4784, 0.1494, 0.5831, 0.1085, 0.5961, 0.1334, 0.5595, 0.1493, 0.5556, 0.1217, 0.4784, 0.1494, 0.4414, 0.1336, 0.4545, 0.1085, 0.4822, 0.1218, 0.5961, 0.1334, 0.6012, 0.1479, 0.5616, 0.1678, 0.5595, 0.1493, 0.4764, 0.168, 0.4363, 0.1482, 0.4414, 0.1336, 0.4784, 0.1494, 0.6055, 0.1651, 0.5531, 0.2096, 0.5616, 0.1678, 0.6012, 0.1479, 0.4764, 0.168, 0.4853, 0.2101, 0.432, 0.1656, 0.4363, 0.1482, 0.531, 0.08743, 0.5189, 0.08518, 0.5189, 0.08387, 0.5289, 0.08496, 0.5189, 0.08387, 0.5189, 0.08518, 0.5068, 0.08742, 0.5089, 0.08495, 0.5312, 0.07383, 0.531, 0.08743, 0.5289, 0.08496, 0.529, 0.07543, 0.5089, 0.08495, 0.5068, 0.08742, 0.5066, 0.07381, 0.5088, 0.07542, 0.5255, 0.06897, 0.5312, 0.07383, 0.529, 0.07543, 0.5238, 0.07051, 0.5088, 0.07542, 0.5066, 0.07381, 0.5124, 0.06896, 0.5141, 0.0705, 0.5189, 0.0679, 0.5255, 0.06897, 0.5238, 0.07051, 0.5189, 0.06947, 0.5141, 0.0705, 0.5124, 0.06896, 0.5189, 0.0679, 0.5189, 0.06947, 0.5189, 0.06947, 0.5238, 0.07051, 0.5216, 0.07497, 0.5189, 0.07426, 0.5163, 0.07497, 0.5141, 0.0705, 0.5189, 0.06947, 0.5189, 0.07426, 0.5238, 0.07051, 0.529, 0.07543, 0.5242, 0.07669, 0.5216, 0.07497, 0.5136, 0.07668, 0.5088, 0.07542, 0.5141, 0.0705, 0.5163, 0.07497, 0.529, 0.07543, 0.5289, 0.08496, 0.5246, 0.07989, 0.5242, 0.07669, 0.5133, 0.07988, 0.5089, 0.08495, 0.5088, 0.07542, 0.5136, 0.07668, 0.5289, 0.08496, 0.5189, 0.08387, 0.5189, 0.07933, 0.5246, 0.07989, 0.5189, 0.07933, 0.5189, 0.08387, 0.5089, 0.08495, 0.5133, 0.07988, 0.5189, 0.07933, 0.5189, 0.07426, 0.5216, 0.07497, 0.5246, 0.07989, 0.5163, 0.07497, 0.5189, 0.07426, 0.5189, 0.07933, 0.5133, 0.07988, 0.5246, 0.07989, 0.5216, 0.07497, 0.5242, 0.07669, 0.5136, 0.07668, 0.5163, 0.07497, 0.5133, 0.07988, 0.5569, 0.2912, 0.5639, 0.272, 0.5718, 0.2773, 0.5684, 0.2929, 0.4681, 0.2786, 0.4759, 0.2731, 0.4834, 0.2922, 0.472, 0.2943, 0.5585, 0.3166, 0.5569, 0.2912, 0.5684, 0.2929, 0.5731, 0.3114, 0.472, 0.2943, 0.4834, 0.2922, 0.4826, 0.3178, 0.4678, 0.3131, 0.5773, 0.3402, 0.5585, 0.3166, 0.5731, 0.3114, 0.5849, 0.3277, 0.4678, 0.3131, 0.4826, 0.3178, 0.4646, 0.3422, 0.4565, 0.33, 0.5639, 0.272, 0.5729, 0.2586, 0.5807, 0.2666, 0.5718, 0.2773, 0.4587, 0.268, 0.4664, 0.2597, 0.4759, 0.2731, 0.4681, 0.2786, 0.5729, 0.2586, 0.614, 0.2427, 0.6117, 0.2557, 0.5807, 0.2666, 0.4271, 0.2577, 0.4245, 0.2445, 0.4664, 0.2597, 0.4587, 0.268, 0.614, 0.2427, 0.6392, 0.253, 0.6325, 0.2629, 0.6117, 0.2557, 0.4061, 0.2655, 0.3989, 0.2556, 0.4245, 0.2445, 0.4271, 0.2577, 0.6392, 0.253, 0.6641, 0.2779, 0.6537, 0.28, 0.6325, 0.2629, 0.3849, 0.2836, 0.3741, 0.2818, 0.3989, 0.2556, 0.4061, 0.2655, 0.6641, 0.2779, 0.6684, 0.298, 0.6561, 0.2976, 0.6537, 0.28, 0.383, 0.3019, 0.3703, 0.3026, 0.3741, 0.2818, 0.3849, 0.2836, 0.6684, 0.298, 0.6624, 0.3128, 0.6528, 0.3102, 0.6561, 0.2976, 0.3869, 0.3146, 0.3771, 0.3177, 0.3703, 0.3026, 0.383, 0.3019, 0.6624, 0.3128, 0.6345, 0.3323, 0.629, 0.3239, 0.6528, 0.3102, 0.4116, 0.3277, 0.4064, 0.3365, 0.3771, 0.3177, 0.3869, 0.3146, 0.6345, 0.3323, 0.6155, 0.342, 0.6144, 0.332, 0.629, 0.3239, 0.4267, 0.3354, 0.426, 0.3456, 0.4064, 0.3365, 0.4116, 0.3277, 0.6155, 0.342, 0.5998, 0.3448, 0.601, 0.3336, 0.6144, 0.332, 0.4403, 0.3365, 0.442, 0.3478, 0.426, 0.3456, 0.4267, 0.3354, 0.5998, 0.3448, 0.5773, 0.3402, 0.5849, 0.3277, 0.601, 0.3336, 0.4565, 0.33, 0.4646, 0.3422, 0.442, 0.3478, 0.4403, 0.3365, 0.601, 0.3336, 0.5849, 0.3277, 0.5906, 0.3215, 0.6018, 0.3285, 0.4504, 0.3239, 0.4565, 0.33, 0.4403, 0.3365, 0.4394, 0.3313, 0.6144, 0.332, 0.601, 0.3336, 0.6018, 0.3285, 0.6133, 0.3271, 0.4394, 0.3313, 0.4403, 0.3365, 0.4267, 0.3354, 0.4276, 0.3304, 0.629, 0.3239, 0.6144, 0.332, 0.6133, 0.3271, 0.6269, 0.3205, 0.4276, 0.3304, 0.4267, 0.3354, 0.4116, 0.3277, 0.4136, 0.3242, 0.6528, 0.3102, 0.629, 0.3239, 0.6269, 0.3205, 0.6462, 0.3064, 0.4136, 0.3242, 0.4116, 0.3277, 0.3869, 0.3146, 0.3934, 0.3105, 0.6561, 0.2976, 0.6528, 0.3102, 0.6462, 0.3064, 0.6495, 0.2962, 0.3934, 0.3105, 0.3869, 0.3146, 0.383, 0.3019, 0.3897, 0.3002, 0.6537, 0.28, 0.6561, 0.2976, 0.6495, 0.2962, 0.6478, 0.2835, 0.3897, 0.3002, 0.383, 0.3019, 0.3849, 0.2836, 0.391, 0.2871, 0.6325, 0.2629, 0.6537, 0.28, 0.6478, 0.2835, 0.6298, 0.2673, 0.391, 0.2871, 0.3849, 0.2836, 0.4061, 0.2655, 0.4089, 0.27, 0.6117, 0.2557, 0.6325, 0.2629, 0.6298, 0.2673, 0.6126, 0.2616, 0.4089, 0.27, 0.4061, 0.2655, 0.4271, 0.2577, 0.4263, 0.2637, 0.5807, 0.2666, 0.6117, 0.2557, 0.6126, 0.2616, 0.5852, 0.271, 0.4263, 0.2637, 0.4271, 0.2577, 0.4587, 0.268, 0.4544, 0.2726, 0.5718, 0.2773, 0.5807, 0.2666, 0.5852, 0.271, 0.5781, 0.2819, 0.4544, 0.2726, 0.4587, 0.268, 0.4681, 0.2786, 0.4618, 0.2834, 0.5849, 0.3277, 0.5731, 0.3114, 0.5795, 0.3093, 0.5906, 0.3215, 0.4612, 0.3112, 0.4678, 0.3131, 0.4565, 0.33, 0.4504, 0.3239, 0.5731, 0.3114, 0.5684, 0.2929, 0.5775, 0.2938, 0.5795, 0.3093, 0.4628, 0.2954, 0.472, 0.2943, 0.4678, 0.3131, 0.4612, 0.3112, 0.5684, 0.2929, 0.5718, 0.2773, 0.5781, 0.2819, 0.5775, 0.2938, 0.4618, 0.2834, 0.4681, 0.2786, 0.472, 0.2943, 0.4628, 0.2954, 0.5219, 0.386, 0.5531, 0.3905, 0.5532, 0.4331, 0.523, 0.4336, 0.4928, 0.4345, 0.4909, 0.3919, 0.5219, 0.386, 0.523, 0.4336, 0.5531, 0.3905, 0.6048, 0.3978, 0.6098, 0.4315, 0.5532, 0.4331, 0.4359, 0.4357, 0.4393, 0.4015, 0.4909, 0.3919, 0.4928, 0.4345, 0.6048, 0.3978, 0.6268, 0.3958, 0.6482, 0.4193, 0.6098, 0.4315, 0.3965, 0.4254, 0.4169, 0.4006, 0.4393, 0.4015, 0.4359, 0.4357, 0.6268, 0.3958, 0.6628, 0.3725, 0.6921, 0.3883, 0.6482, 0.4193, 0.3503, 0.3962, 0.3793, 0.3787, 0.4169, 0.4006, 0.3965, 0.4254, 0.6628, 0.3725, 0.6974, 0.3327, 0.7263, 0.3418, 0.6921, 0.3883, 0.3128, 0.3506, 0.342, 0.3397, 0.3793, 0.3787, 0.3503, 0.3962, 0.6974, 0.3327, 0.7073, 0.3101, 0.7359, 0.3121, 0.7263, 0.3418, 0.3011, 0.3206, 0.3307, 0.3169, 0.342, 0.3397, 0.3128, 0.3506, 0.7073, 0.3101, 0.7153, 0.2654, 0.7299, 0.2564, 0.7359, 0.3121, 0.3049, 0.2611, 0.3205, 0.2703, 0.3307, 0.3169, 0.3011, 0.3206, 0.7153, 0.2654, 0.6764, 0.2332, 0.6982, 0.2169, 0.7299, 0.2564, 0.3374, 0.2192, 0.3603, 0.2359, 0.3205, 0.2703, 0.3049, 0.2611, 0.6764, 0.2332, 0.6474, 0.2005, 0.6631, 0.1907, 0.6982, 0.2169, 0.3735, 0.1919, 0.3897, 0.2019, 0.3603, 0.2359, 0.3374, 0.2192, 0.6269, 0.01561, 0.6494, 0.02238, 0.6605, 0.07608, 0.6214, 0.04809, 0.3768, 0.0753, 0.3888, 0.02159, 0.4113, 0.01513, 0.4164, 0.04763, 0.5675, 0.000144, 0.6269, 0.01561, 0.6214, 0.04809, 0.5772, 0.0328, 0.4164, 0.04763, 0.4113, 0.01513, 0.4706, 0.000144, 0.4608, 0.03266, 0.5189, 0.02489, 0.5675, 0.000144, 0.5772, 0.0328, 0.5474, 0.04172, 0.4608, 0.03266, 0.4706, 0.000144, 0.5189, 0.02489, 0.4905, 0.04167, 0.5403, 0.05381, 0.5189, 0.05029, 0.5189, 0.02489, 0.5474, 0.04172, 0.5189, 0.02489, 0.5189, 0.05029, 0.4976, 0.05377, 0.4905, 0.04167, 0.5519, 0.05834, 0.5403, 0.05381, 0.5474, 0.04172, 0.5581, 0.05387, 0.4905, 0.04167, 0.4976, 0.05377, 0.486, 0.05827, 0.4798, 0.05378, 0.5551, 0.0619, 0.5519, 0.05834, 0.5581, 0.05387, 0.577, 0.058, 0.4798, 0.05378, 0.486, 0.05827, 0.4828, 0.06183, 0.4609, 0.05785, 0.5638, 0.07659, 0.5551, 0.0619, 0.577, 0.058, 0.6117, 0.07827, 0.4609, 0.05785, 0.4828, 0.06183, 0.474, 0.07651, 0.4259, 0.07799, 0.577, 0.058, 0.5772, 0.0328, 0.6214, 0.04809, 0.6117, 0.07827, 0.4164, 0.04763, 0.4608, 0.03266, 0.4609, 0.05785, 0.4259, 0.07799, 0.577, 0.058, 0.5581, 0.05387, 0.5474, 0.04172, 0.5772, 0.0328, 0.4905, 0.04167, 0.4798, 0.05378, 0.4609, 0.05785, 0.4608, 0.03266, 0.6267, 0.1114, 0.6117, 0.07827, 0.6214, 0.04809, 0.6605, 0.07608, 0.4164, 0.04763, 0.4259, 0.07799, 0.4106, 0.1112, 0.3768, 0.0753, 0.5831, 0.1085, 0.5638, 0.07659, 0.6117, 0.07827, 0.6267, 0.1114, 0.4259, 0.07799, 0.474, 0.07651, 0.4545, 0.1085, 0.4106, 0.1112, 0.5961, 0.1334, 0.6295, 0.1305, 0.6235, 0.1468, 0.6012, 0.1479, 0.4137, 0.1472, 0.4076, 0.1306, 0.4414, 0.1336, 0.4363, 0.1482, 0.5831, 0.1085, 0.6267, 0.1114, 0.6295, 0.1305, 0.5961, 0.1334, 0.4076, 0.1306, 0.4106, 0.1112, 0.4545, 0.1085, 0.4414, 0.1336, 0.6055, 0.1651, 0.6012, 0.1479, 0.6235, 0.1468, 0.6193, 0.1598, 0.4137, 0.1472, 0.4363, 0.1482, 0.432, 0.1656, 0.418, 0.1604, 0.6055, 0.1651, 0.6193, 0.1598, 0.6631, 0.1907, 0.6474, 0.2005, 0.3735, 0.1919, 0.418, 0.1604, 0.432, 0.1656, 0.3897, 0.2019, 0.9459, 0.07957, 0.8862, 0.1218, 0.8491, 0.09973, 0.8918, 0.03692, 0.1831, 0.09213, 0.1413, 0.1125, 0.07896, 0.06072, 0.1423, 0.02147, 0.8918, 0.03692, 0.8491, 0.09973, 0.7885, 0.08083, 0.8056, 0.01079, 0.2464, 0.07651, 0.1831, 0.09213, 0.1423, 0.02147, 0.2326, 0.003484, 0.8056, 0.01079, 0.7885, 0.08083, 0.687, 0.0772, 0.6724, 0.0222, 0.3499, 0.07596, 0.2464, 0.07651, 0.2326, 0.003484, 0.366, 0.02099, 0.6724, 0.0222, 0.687, 0.0772, 0.6605, 0.07608, 0.6494, 0.02238, 0.3768, 0.0753, 0.3499, 0.07596, 0.366, 0.02099, 0.3888, 0.02159, 0.6267, 0.1114, 0.6605, 0.07608, 0.687, 0.0772, 0.6295, 0.1305, 0.3499, 0.07596, 0.3768, 0.0753, 0.4106, 0.1112, 0.4076, 0.1306, 0.7299, 0.2564, 0.6982, 0.2169, 0.7602, 0.1932, 0.789, 0.2333, 0.2716, 0.1939, 0.3374, 0.2192, 0.3049, 0.2611, 0.2413, 0.237, 0.9945, 0.1677, 0.9091, 0.1833, 0.8862, 0.1218, 0.9459, 0.07957, 0.1413, 0.1125, 0.1079, 0.1791, 0.01183, 0.1554, 0.07896, 0.06072, 0.9117, 0.4024, 0.8629, 0.3386, 0.8941, 0.3019, 0.9629, 0.3448, 0.1238, 0.3155, 0.1606, 0.3568, 0.1064, 0.4327, 0.04397, 0.367, 0.9629, 0.3448, 0.8941, 0.3019, 0.9154, 0.2598, 0.9999, 0.2546, 0.09896, 0.267, 0.1238, 0.3155, 0.04397, 0.367, 0.000144, 0.2591, 0.9999, 0.2546, 0.9154, 0.2598, 0.9091, 0.1833, 0.9945, 0.1677, 0.1079, 0.1791, 0.09896, 0.267, 0.000144, 0.2591, 0.01183, 0.1554, 0.7495, 0.3347, 0.7359, 0.3121, 0.7663, 0.3008, 0.7892, 0.3137, 0.2674, 0.3101, 0.3011, 0.3206, 0.2882, 0.3465, 0.243, 0.3256, 0.7892, 0.3137, 0.7663, 0.3008, 0.8153, 0.2764, 0.8462, 0.2934, 0.2131, 0.2852, 0.2674, 0.3101, 0.243, 0.3256, 0.1785, 0.305, 0.8462, 0.2934, 0.8153, 0.2764, 0.845, 0.2564, 0.8735, 0.2659, 0.1797, 0.2633, 0.2131, 0.2852, 0.1785, 0.305, 0.1471, 0.2743, 0.8735, 0.2659, 0.845, 0.2564, 0.8591, 0.2282, 0.887, 0.2338, 0.1628, 0.2317, 0.1797, 0.2633, 0.1471, 0.2743, 0.1315, 0.2376, 0.8424, 0.1952, 0.875, 0.1847, 0.887, 0.2338, 0.8591, 0.2282, 0.1315, 0.2376, 0.1452, 0.1827, 0.1768, 0.1962, 0.1628, 0.2317, 0.9091, 0.1833, 0.9154, 0.2598, 0.887, 0.2338, 0.875, 0.1847, 0.1315, 0.2376, 0.09896, 0.267, 0.1079, 0.1791, 0.1452, 0.1827, 0.9154, 0.2598, 0.8941, 0.3019, 0.8735, 0.2659, 0.887, 0.2338, 0.1471, 0.2743, 0.1238, 0.3155, 0.09896, 0.267, 0.1315, 0.2376, 0.8941, 0.3019, 0.8629, 0.3386, 0.8462, 0.2934, 0.8735, 0.2659, 0.1785, 0.305, 0.1606, 0.3568, 0.1238, 0.3155, 0.1471, 0.2743, 0.8629, 0.3386, 0.7943, 0.3641, 0.7892, 0.3137, 0.8462, 0.2934, 0.243, 0.3256, 0.2398, 0.3826, 0.1606, 0.3568, 0.1785, 0.305, 0.7702, 0.3795, 0.7495, 0.3347, 0.7892, 0.3137, 0.7943, 0.3641, 0.243, 0.3256, 0.2882, 0.3465, 0.2681, 0.3987, 0.2398, 0.3826, 0.8455, 0.45, 0.7943, 0.3641, 0.8629, 0.3386, 0.9117, 0.4024, 0.1606, 0.3568, 0.2398, 0.3826, 0.1853, 0.4841, 0.1064, 0.4327, 0.8159, 0.4454, 0.7706, 0.4443, 0.7557, 0.4186, 0.7702, 0.3795, 0.287, 0.4429, 0.2714, 0.4733, 0.2193, 0.4772, 0.2681, 0.3987, 0.8159, 0.4454, 0.7702, 0.3795, 0.7943, 0.3641, 0.8455, 0.45, 0.2398, 0.3826, 0.2681, 0.3987, 0.2193, 0.4772, 0.1853, 0.4841, 0.8198, 0.4681, 0.8159, 0.4454, 0.8455, 0.45, 0.1853, 0.4841, 0.2193, 0.4772, 0.2159, 0.5036, 0.7359, 0.3121, 0.7299, 0.2564, 0.789, 0.2333, 0.7663, 0.3008, 0.2413, 0.237, 0.3049, 0.2611, 0.3011, 0.3206, 0.2674, 0.3101, 0.789, 0.2333, 0.8096, 0.2339, 0.8153, 0.2764, 0.7663, 0.3008, 0.2131, 0.2852, 0.2192, 0.2374, 0.2413, 0.237, 0.2674, 0.3101, 0.8096, 0.2339, 0.8293, 0.2196, 0.845, 0.2564, 0.8153, 0.2764, 0.1797, 0.2633, 0.1991, 0.2225, 0.2192, 0.2374, 0.2131, 0.2852, 0.8424, 0.1952, 0.8591, 0.2282, 0.845, 0.2564, 0.8293, 0.2196, 0.1797, 0.2633, 0.1628, 0.2317, 0.1768, 0.1962, 0.1991, 0.2225, 0.687, 0.0772, 0.7885, 0.08083, 0.7865, 0.1176, 0.7155, 0.1397, 0.2467, 0.1148, 0.2464, 0.07651, 0.3499, 0.07596, 0.3195, 0.1394, 0.7602, 0.1932, 0.7155, 0.1397, 0.7865, 0.1176, 0.7855, 0.1523, 0.2467, 0.1148, 0.3195, 0.1394, 0.2716, 0.1939, 0.246, 0.151, 0.6982, 0.2169, 0.6631, 0.1907, 0.7155, 0.1397, 0.7602, 0.1932, 0.3195, 0.1394, 0.3735, 0.1919, 0.3374, 0.2192, 0.2716, 0.1939, 0.6631, 0.1907, 0.6235, 0.1468, 0.6295, 0.1305, 0.7155, 0.1397, 0.4076, 0.1306, 0.4137, 0.1472, 0.3735, 0.1919, 0.3195, 0.1394, 0.6295, 0.1305, 0.687, 0.0772, 0.7155, 0.1397, 0.3195, 0.1394, 0.3499, 0.07596, 0.4076, 0.1306, 0.6631, 0.1907, 0.6193, 0.1598, 0.6235, 0.1468, 0.4137, 0.1472, 0.418, 0.1604, 0.3735, 0.1919, 0.8424, 0.1952, 0.8374, 0.1564, 0.8582, 0.1378, 0.875, 0.1847, 0.1717, 0.1323, 0.1966, 0.1552, 0.1768, 0.1962, 0.1452, 0.1827, 0.9091, 0.1833, 0.875, 0.1847, 0.8582, 0.1378, 0.8862, 0.1218, 0.1717, 0.1323, 0.1452, 0.1827, 0.1079, 0.1791, 0.1413, 0.1125, 0.7855, 0.1523, 0.7865, 0.1176, 0.8582, 0.1378, 0.8374, 0.1564, 0.1717, 0.1323, 0.2467, 0.1148, 0.246, 0.151, 0.1966, 0.1552, 0.7885, 0.08083, 0.8491, 0.09973, 0.8582, 0.1378, 0.7865, 0.1176, 0.1717, 0.1323, 0.1831, 0.09213, 0.2464, 0.07651, 0.2467, 0.1148, 0.8862, 0.1218, 0.8582, 0.1378, 0.8491, 0.09973, 0.1831, 0.09213, 0.1717, 0.1323, 0.1413, 0.1125, 0.5062, 0.9049, 0.4324, 0.8949, 0.4388, 0.8702, 0.4911, 0.8817, 0.3159, 0.8682, 0.3216, 0.8932, 0.2472, 0.9012, 0.263, 0.8783, 0.5062, 0.9049, 0.4911, 0.8817, 0.5728, 0.8605, 0.6048, 0.8799, 0.1815, 0.8547, 0.263, 0.8783, 0.2472, 0.9012, 0.1487, 0.8733, 0.6048, 0.8799, 0.5728, 0.8605, 0.5864, 0.794, 0.62, 0.7916, 0.1697, 0.7875, 0.1815, 0.8547, 0.1487, 0.8733, 0.1361, 0.7841, 0.62, 0.7916, 0.5864, 0.794, 0.549, 0.7464, 0.5638, 0.7392, 0.2087, 0.7409, 0.1697, 0.7875, 0.1361, 0.7841, 0.1941, 0.7332, 0.5638, 0.7392, 0.549, 0.7464, 0.5003, 0.7117, 0.5083, 0.6977, 0.2584, 0.7075, 0.2087, 0.7409, 0.1941, 0.7332, 0.2508, 0.6932, 0.5083, 0.6977, 0.5003, 0.7117, 0.4386, 0.6807, 0.4348, 0.6589, 0.321, 0.678, 0.2584, 0.7075, 0.2508, 0.6932, 0.3253, 0.6562, 0.5003, 0.7117, 0.5057, 0.7309, 0.453, 0.7, 0.4386, 0.6807, 0.3061, 0.697, 0.2525, 0.7266, 0.2584, 0.7075, 0.321, 0.678, 0.549, 0.7464, 0.5429, 0.7558, 0.5057, 0.7309, 0.5003, 0.7117, 0.2525, 0.7266, 0.2146, 0.7504, 0.2087, 0.7409, 0.2584, 0.7075, 0.5864, 0.794, 0.5681, 0.7874, 0.5429, 0.7558, 0.549, 0.7464, 0.2146, 0.7504, 0.1883, 0.7814, 0.1697, 0.7875, 0.2087, 0.7409, 0.5728, 0.8605, 0.5555, 0.8264, 0.5681, 0.7874, 0.5864, 0.794, 0.1883, 0.7814, 0.1998, 0.8209, 0.1815, 0.8547, 0.1697, 0.7875, 0.4911, 0.8817, 0.5012, 0.8444, 0.5555, 0.8264, 0.5728, 0.8605, 0.1998, 0.8209, 0.2538, 0.8405, 0.263, 0.8783, 0.1815, 0.8547, 0.4911, 0.8817, 0.4388, 0.8702, 0.4578, 0.84, 0.5012, 0.8444, 0.2976, 0.8374, 0.3159, 0.8682, 0.263, 0.8783, 0.2538, 0.8405, 0.7602, 0.1932, 0.7855, 0.1523, 0.796, 0.177, 0.7832, 0.1874, 0.2336, 0.1756, 0.246, 0.151, 0.2716, 0.1939, 0.247, 0.1871, 0.391, 0.6119, 0.4348, 0.6589, 0.4386, 0.6807, 0.3948, 0.6861, 0.321, 0.678, 0.3253, 0.6562, 0.3699, 0.6102, 0.3648, 0.6844, 0.789, 0.2333, 0.7602, 0.1932, 0.7832, 0.1874, 0.8096, 0.2339, 0.247, 0.1871, 0.2716, 0.1939, 0.2413, 0.237, 0.2192, 0.2374, 0.3917, 0.8621, 0.4016, 0.8415, 0.4388, 0.8702, 0.4324, 0.8949, 0.3159, 0.8682, 0.354, 0.8403, 0.3634, 0.8613, 0.3216, 0.8932, 0.4386, 0.6807, 0.453, 0.7, 0.435, 0.7183, 0.3948, 0.6861, 0.3237, 0.7157, 0.3061, 0.697, 0.321, 0.678, 0.3648, 0.6844, 0.4337, 0.7297, 0.3847, 0.7103, 0.3948, 0.6861, 0.435, 0.7183, 0.3648, 0.6844, 0.3744, 0.709, 0.3247, 0.7272, 0.3237, 0.7157, 0.411, 0.7477, 0.3847, 0.7103, 0.4337, 0.7297, 0.4278, 0.7428, 0.3247, 0.7272, 0.3744, 0.709, 0.347, 0.7458, 0.3303, 0.7405, 0.4181, 0.7849, 0.3847, 0.7954, 0.3847, 0.7103, 0.411, 0.7477, 0.3744, 0.709, 0.3723, 0.7945, 0.339, 0.7831, 0.347, 0.7458, 0.4016, 0.8415, 0.3847, 0.7954, 0.4181, 0.7849, 0.4313, 0.8175, 0.339, 0.7831, 0.3723, 0.7945, 0.354, 0.8403, 0.3248, 0.8155, 0.4388, 0.8702, 0.4016, 0.8415, 0.4313, 0.8175, 0.4578, 0.84, 0.3248, 0.8155, 0.354, 0.8403, 0.3159, 0.8682, 0.2976, 0.8374, 0.8096, 0.2339, 0.8163, 0.2031, 0.8251, 0.2098, 0.8293, 0.2196, 0.1998, 0.2148, 0.2098, 0.2062, 0.2192, 0.2374, 0.1991, 0.2225, 0.8096, 0.2339, 0.7832, 0.1874, 0.8022, 0.1846, 0.8163, 0.2031, 0.2265, 0.1831, 0.247, 0.1871, 0.2192, 0.2374, 0.2098, 0.2062, 0.7832, 0.1874, 0.796, 0.177, 0.8022, 0.1846, 0.2265, 0.1831, 0.2336, 0.1756, 0.247, 0.1871, 0.4578, 0.84, 0.4313, 0.8175, 0.4485, 0.8046, 0.4734, 0.8247, 0.3079, 0.802, 0.3248, 0.8155, 0.2976, 0.8374, 0.2824, 0.8215, 0.4313, 0.8175, 0.4181, 0.7849, 0.4359, 0.7796, 0.4485, 0.8046, 0.3212, 0.7772, 0.339, 0.7831, 0.3248, 0.8155, 0.3079, 0.802, 0.4181, 0.7849, 0.411, 0.7477, 0.4237, 0.7542, 0.4359, 0.7796, 0.3341, 0.752, 0.347, 0.7458, 0.339, 0.7831, 0.3212, 0.7772, 0.411, 0.7477, 0.4278, 0.7428, 0.4379, 0.7498, 0.4237, 0.7542, 0.3199, 0.7473, 0.3303, 0.7405, 0.347, 0.7458, 0.3341, 0.752, 0.4278, 0.7428, 0.4337, 0.7297, 0.4454, 0.732, 0.4379, 0.7498, 0.3129, 0.7292, 0.3247, 0.7272, 0.3303, 0.7405, 0.3199, 0.7473, 0.4337, 0.7297, 0.435, 0.7183, 0.441, 0.7244, 0.4454, 0.732, 0.3175, 0.7217, 0.3237, 0.7157, 0.3247, 0.7272, 0.3129, 0.7292, 0.435, 0.7183, 0.453, 0.7, 0.4553, 0.7137, 0.441, 0.7244, 0.3035, 0.7107, 0.3061, 0.697, 0.3237, 0.7157, 0.3175, 0.7217, 0.5012, 0.8444, 0.4578, 0.84, 0.4734, 0.8247, 0.5125, 0.8288, 0.2824, 0.8215, 0.2976, 0.8374, 0.2538, 0.8405, 0.243, 0.8246, 0.5555, 0.8264, 0.5012, 0.8444, 0.5125, 0.8288, 0.5509, 0.8118, 0.243, 0.8246, 0.2538, 0.8405, 0.1998, 0.8209, 0.2048, 0.8064, 0.5681, 0.7874, 0.5555, 0.8264, 0.5509, 0.8118, 0.5521, 0.7877, 0.2048, 0.8064, 0.1998, 0.8209, 0.1883, 0.7814, 0.2043, 0.7822, 0.5429, 0.7558, 0.5681, 0.7874, 0.5521, 0.7877, 0.5394, 0.7645, 0.2043, 0.7822, 0.1883, 0.7814, 0.2146, 0.7504, 0.2178, 0.7593, 0.5057, 0.7309, 0.5429, 0.7558, 0.5394, 0.7645, 0.5084, 0.7431, 0.2178, 0.7593, 0.2146, 0.7504, 0.2525, 0.7266, 0.2494, 0.7387, 0.453, 0.7, 0.5057, 0.7309, 0.5084, 0.7431, 0.4553, 0.7137, 0.2494, 0.7387, 0.2525, 0.7266, 0.3061, 0.697, 0.3035, 0.7107, 0.4379, 0.7498, 0.4454, 0.732, 0.4708, 0.7484, 0.4548, 0.7617, 0.287, 0.745, 0.3129, 0.7292, 0.3199, 0.7473, 0.3027, 0.7587, 0.4548, 0.7617, 0.4708, 0.7484, 0.4889, 0.7705, 0.4754, 0.7839, 0.2683, 0.7667, 0.287, 0.745, 0.3027, 0.7587, 0.2814, 0.7805, 0.4754, 0.7839, 0.4889, 0.7705, 0.5037, 0.7876, 0.4945, 0.8025, 0.253, 0.7834, 0.2683, 0.7667, 0.2814, 0.7805, 0.2618, 0.7986, 0.4945, 0.8025, 0.5037, 0.7876, 0.5186, 0.7916, 0.5168, 0.8073, 0.2379, 0.787, 0.253, 0.7834, 0.2618, 0.7986, 0.2392, 0.8029, 0.5125, 0.8288, 0.4734, 0.8247, 0.4945, 0.8025, 0.5168, 0.8073, 0.2618, 0.7986, 0.2824, 0.8215, 0.243, 0.8246, 0.2392, 0.8029, 0.4485, 0.8046, 0.4754, 0.7839, 0.4945, 0.8025, 0.4734, 0.8247, 0.2618, 0.7986, 0.2814, 0.7805, 0.3079, 0.802, 0.2824, 0.8215, 0.4485, 0.8046, 0.4359, 0.7796, 0.4548, 0.7617, 0.4754, 0.7839, 0.3027, 0.7587, 0.3212, 0.7772, 0.3079, 0.802, 0.2814, 0.7805, 0.4379, 0.7498, 0.4548, 0.7617, 0.4359, 0.7796, 0.4237, 0.7542, 0.3212, 0.7772, 0.3027, 0.7587, 0.3199, 0.7473, 0.3341, 0.752, 0.441, 0.7244, 0.4553, 0.7137, 0.4708, 0.7484, 0.4454, 0.732, 0.287, 0.745, 0.3035, 0.7107, 0.3175, 0.7217, 0.3129, 0.7292, 0.5084, 0.7431, 0.4889, 0.7705, 0.4708, 0.7484, 0.4553, 0.7137, 0.287, 0.745, 0.2683, 0.7667, 0.2494, 0.7387, 0.3035, 0.7107, 0.5394, 0.7645, 0.5037, 0.7876, 0.4889, 0.7705, 0.5084, 0.7431, 0.2683, 0.7667, 0.253, 0.7834, 0.2178, 0.7593, 0.2494, 0.7387, 0.5521, 0.7877, 0.5186, 0.7916, 0.5037, 0.7876, 0.5394, 0.7645, 0.253, 0.7834, 0.2379, 0.787, 0.2043, 0.7822, 0.2178, 0.7593, 0.5509, 0.8118, 0.5168, 0.8073, 0.5186, 0.7916, 0.5521, 0.7877, 0.2379, 0.787, 0.2392, 0.8029, 0.2048, 0.8064, 0.2043, 0.7822, 0.5125, 0.8288, 0.5168, 0.8073, 0.5509, 0.8118, 0.2048, 0.8064, 0.2392, 0.8029, 0.243, 0.8246, 0.5083, 0.6977, 0.4348, 0.6589, 0.4841, 0.6288, 0.5434, 0.6835, 0.2769, 0.6251, 0.3253, 0.6562, 0.2508, 0.6932, 0.2161, 0.6781, 0.5638, 0.7392, 0.5083, 0.6977, 0.5434, 0.6835, 0.5811, 0.7269, 0.2161, 0.6781, 0.2508, 0.6932, 0.1941, 0.7332, 0.1772, 0.7204, 0.62, 0.7916, 0.5638, 0.7392, 0.5811, 0.7269, 0.6167, 0.76, 0.1772, 0.7204, 0.1941, 0.7332, 0.1361, 0.7841, 0.1404, 0.7524, 0.7075, 0.7599, 0.62, 0.7916, 0.6167, 0.76, 0.6606, 0.7412, 0.1404, 0.7524, 0.1361, 0.7841, 0.04953, 0.7488, 0.09704, 0.7321, 0.7455, 0.6521, 0.7075, 0.7599, 0.6606, 0.7412, 0.6773, 0.6704, 0.09704, 0.7321, 0.04953, 0.7488, 0.01941, 0.6397, 0.08356, 0.662, 0.7408, 0.5724, 0.7455, 0.6521, 0.6773, 0.6704, 0.6714, 0.5927, 0.08356, 0.662, 0.01941, 0.6397, 0.03366, 0.5644, 0.09282, 0.5899, 0.6773, 0.6704, 0.5434, 0.6835, 0.4841, 0.6288, 0.6714, 0.5927, 0.2769, 0.6251, 0.2161, 0.6781, 0.08356, 0.662, 0.09282, 0.5899, 0.6773, 0.6704, 0.6606, 0.7412, 0.5811, 0.7269, 0.5434, 0.6835, 0.1772, 0.7204, 0.09704, 0.7321, 0.08356, 0.662, 0.2161, 0.6781, 0.6606, 0.7412, 0.6167, 0.76, 0.5811, 0.7269, 0.1772, 0.7204, 0.1404, 0.7524, 0.09704, 0.7321, 0.8424, 0.1952, 0.8293, 0.2196, 0.8346, 0.2069, 0.8347, 0.207, 0.03366, 0.5644, 0.05122, 0.5227, 0.145, 0.5626, 0.09282, 0.5899, 0.6204, 0.5657, 0.6714, 0.5927, 0.4841, 0.6288, 0.4981, 0.5523, 0.2769, 0.6251, 0.09282, 0.5899, 0.145, 0.5626, 0.2642, 0.5501, 0.391, 0.6119, 0.4981, 0.5523, 0.4841, 0.6288, 0.4348, 0.6589, 0.2769, 0.6251, 0.2642, 0.5501, 0.3699, 0.6102, 0.3253, 0.6562])
me_suzanne.materials.append(mat_kris_blue)
me_suzanne.use_remesh_fix_poles = True
me_suzanne.use_remesh_preserve_attributes = False
me_suzanne.update()
me_plane = bpy.data.meshes.new('Plane')
me_plane.from_pydata([(-20.0, -20.0, 0.0), (20.0, -20.0, 0.0), (-20.0, 20.0, 0.0), (20.0, 20.0, 0.0)], [], [(0, 1, 3, 2)])
_uv = me_plane.uv_layers.new(name='UVMap')
_uv.uv.foreach_set('vector', [0.0, 0.0, 1.0, 0.0, 1.0, 1.0, 0.0, 1.0])
me_plane.materials.append(mat_superfloor)
me_plane.use_remesh_fix_poles = True
me_plane.use_remesh_preserve_attributes = False
me_plane.update()

# ---- curves / text
txt_text = bpy.data.curves.new('Text', 'FONT')
txt_text.dimensions = '2D'
txt_text.body = 'God damnit, Kris!'
txt_text.materials.append(mat_metalurgor)
txt_text.extrude = 0.05
txt_text_001 = bpy.data.curves.new('Text.001', 'FONT')
txt_text_001.dimensions = '2D'
txt_text_001.body = 'Where the f888 are we?!'
txt_text_001.materials.append(mat_metalurgor)
txt_text_001.extrude = 0.05
txt_text_002 = bpy.data.curves.new('Text.002', 'FONT')
txt_text_002.dimensions = '2D'
txt_text_002.body = 'by JOELwindows7\nPerkedel Technologies\nCC4.0-BY-SA'
txt_text_002.materials.append(mat_metalurgor)
txt_text_002.extrude = 0.05
txt_text_003 = bpy.data.curves.new('Text.003', 'FONT')
txt_text_003.dimensions = '2D'
txt_text_003.body = 'Ya ampun, Kris!'
txt_text_003.materials.append(mat_metalurgor)
txt_text_003.extrude = 0.05
txt_text_004 = bpy.data.curves.new('Text.004', 'FONT')
txt_text_004.dimensions = '2D'
txt_text_004.body = 'Kita ada dimana ini?!'
txt_text_004.materials.append(mat_metalurgor)
txt_text_004.extrude = 0.05

# ---- objects
ob_susiecube = bpy.data.objects.new('SusieCube', me_cube)
ob_bigshotlamp = bpy.data.objects.new('BigShotLamp', light_light)
ob_camera = bpy.data.objects.new('Camera', cam_camera)
ob_krissuzanne = bpy.data.objects.new('KrisSuzanne', me_suzanne)
ob_superfloor = bpy.data.objects.new('SuperFloor', me_plane)
ob_goddamnitkris = bpy.data.objects.new('GodDamnitKris', txt_text)
ob_wherearewe = bpy.data.objects.new('WhereAreWe', txt_text_001)
ob_trilamp_back = bpy.data.objects.new('TriLamp-Back', light_trilamp_back)
ob_trilamp_fill = bpy.data.objects.new('TriLamp-Fill', light_trilamp_fill)
ob_trilamp_key = bpy.data.objects.new('TriLamp-Key', light_trilamp_key)
ob_bigshotarealamp = bpy.data.objects.new('BigShotAreaLamp', light_area)
ob_watermark = bpy.data.objects.new('Watermark', txt_text_002)
ob_yaampunkris = bpy.data.objects.new('YaAmpunKris', txt_text_003)
ob_kitaadadimana = bpy.data.objects.new('KitaAdaDimana', txt_text_004)

# ---- transforms, parenting, visibility, modifiers, constraints
ob_susiecube.location = (-2.0, -2.159, 1.822)
ob_susiecube.rotation_euler = (0.353, -0.3004, 0.2815)
ob_susiecube.lock_rotations_4d = False
ob_susiecube.empty_display_type = 'ARROWS'
ob_susiecube.lineart.crease_threshold = 0.0
ob_bigshotlamp.location = (4.076, 1.005, 5.904)
ob_bigshotlamp.rotation_euler = (0.6503, 0.05522, 1.866)
ob_bigshotlamp.lock_rotations_4d = False
ob_bigshotlamp.empty_display_type = 'ARROWS'
ob_bigshotlamp.color = (0.0, 0.0, 0.0, 0.0)
ob_bigshotlamp.lineart.crease_threshold = 0.0
ob_camera.location = (0.0, -12.49, -9.528e-07)
ob_camera.rotation_euler = (1.745, 3.856e-17, 3.373e-18)
ob_camera.scale = (1.0, 1.0, 1.0)
ob_camera.lock_rotations_4d = False
ob_camera.empty_display_type = 'ARROWS'
ob_camera.color = (0.0, 0.0, 0.0, 0.0)
ob_camera.display_type = 'WIRE'
ob_camera.lineart.crease_threshold = 0.0
ob_krissuzanne.location = (2.0, 1.78, 2.516)
ob_krissuzanne.rotation_euler = (0.2428, 0.4013, -0.2199)
ob_superfloor.location = (0.0, 0.0, 0.0)
ob_goddamnitkris.location = (-3.513, -0.9527, 3.732)
ob_goddamnitkris.rotation_euler = (2.186, -0.08229, 0.157)
ob_goddamnitkris.scale = (0.7, 0.7, 0.7)
ob_wherearewe.location = (-1.964, -0.0001998, 0.001131)
ob_wherearewe.rotation_euler = (0.8468, -0.1225, -0.3569)
ob_wherearewe.scale = (0.63, 0.63, 0.63)
ob_trilamp_back.location = (-9.094, 5.38, 6.71)
_c = ob_trilamp_back.constraints.new('TRACK_TO'); _c.name = 'Track To'
_c.target = ob_krissuzanne
ob_trilamp_fill.location = (9.958, -6.747, 6.71)
_c = ob_trilamp_fill.constraints.new('TRACK_TO'); _c.name = 'Track To'
_c.target = ob_krissuzanne
ob_trilamp_key.location = (-3.828, -8.323, 6.71)
_c = ob_trilamp_key.constraints.new('TRACK_TO'); _c.name = 'Track To'
_c.target = ob_krissuzanne
ob_bigshotarealamp.location = (0.0, 10.81, 2.169)
ob_bigshotarealamp.rotation_euler = (-1.571, -2.22e-16, 2.22e-16)
ob_bigshotarealamp.scale = (12.9, 12.9, 12.9)
ob_watermark.location = (-0.5088, 1.169, 2.191)
ob_watermark.rotation_euler = (1.455, 0.0443, -0.2389)
ob_watermark.scale = (0.189, 0.189, 0.189)
ob_yaampunkris.location = (-3.126, -0.9093, 3.485)
ob_yaampunkris.rotation_euler = (2.186, -0.08229, 0.157)
ob_yaampunkris.scale = (0.28, 0.28, 0.28)
ob_kitaadadimana.location = (-0.5217, 0.02135, -0.1211)
ob_kitaadadimana.rotation_euler = (0.8468, -0.1225, -0.3569)
ob_kitaadadimana.scale = (0.252, 0.252, 0.252)

# ---- collection membership
col_wherethepeckarewe.objects.link(ob_susiecube)
col_wherethepeckarewe.objects.link(ob_bigshotlamp)
col_wherethepeckarewe.objects.link(ob_camera)
col_wherethepeckarewe.objects.link(ob_krissuzanne)
col_wherethepeckarewe.objects.link(ob_superfloor)
col_wherethepeckarewe.objects.link(ob_goddamnitkris)
col_wherethepeckarewe.objects.link(ob_wherearewe)
col_wherethepeckarewe.objects.link(ob_trilamp_back)
col_wherethepeckarewe.objects.link(ob_trilamp_fill)
col_wherethepeckarewe.objects.link(ob_trilamp_key)
col_wherethepeckarewe.objects.link(ob_bigshotarealamp)
col_wherethepeckarewe.objects.link(ob_watermark)
col_wherethepeckarewe.objects.link(ob_yaampunkris)
col_wherethepeckarewe.objects.link(ob_kitaadadimana)

# ---- scene / render settings (as saved in the file)
scene.camera = ob_camera
scene.frame_start = 1; scene.frame_end = 250; scene.frame_set(1)
scene.render.engine = 'BLENDER_EEVEE_NEXT'
scene.cycles.use_denoising = False
scene.cycles.samples = 128
scene.cycles.sampling_pattern = 'TABULATED_SOBOL'
scene.cycles.use_adaptive_sampling = False
scene.cycles.use_light_tree = False
scene.eevee.use_raytracing = True
scene.view_settings.view_transform = 'Filmic'
bpy.context.view_layer.update()
